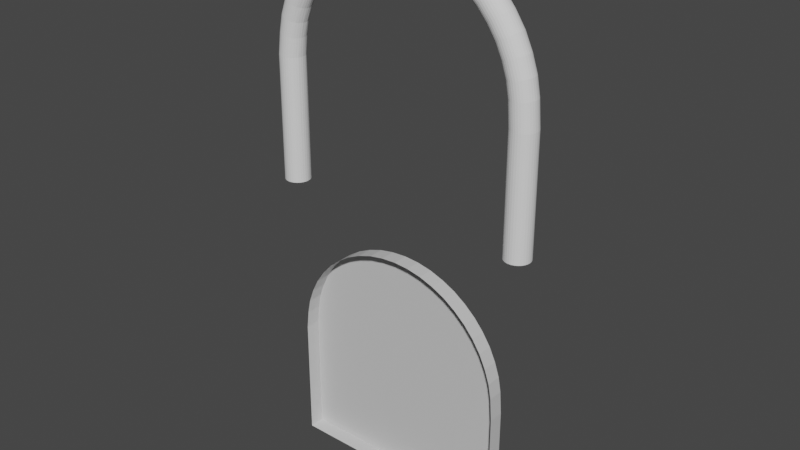 # Source: door.blend  (saved by Blender 2.90.8; exported with 4.5.12 LTS)
import bpy
from mathutils import Matrix  # noqa: F401  (used for matrix-valued properties, if any)

bpy.ops.wm.read_factory_settings(use_empty=True)
scene = bpy.context.scene
scene.name = 'Scene'

# ---- collections
col_collection = bpy.data.collections.new('Collection'); scene.collection.children.link(col_collection)

# ---- materials (node trees are filled in below, after node groups)
mat_material_001 = bpy.data.materials.new('Material.001')
mat_material_001.use_transparent_shadow = False

# ---- material node trees
mat_material_001.use_nodes = True; mat_material_001.node_tree.nodes.clear()
_N = mat_material_001.node_tree.nodes; _L = mat_material_001.node_tree.links
n0 = _N.new('ShaderNodeBsdfPrincipled'); n0.name = 'Principled BSDF'; n0.location = (10, 300)
n0.distribution = 'GGX'
n0.subsurface_method = 'BURLEY'
n0.inputs[0].default_value = (0.6383, 0.6383, 0.6383, 1.0)
n0.inputs[3].default_value = 1.45
n0.inputs[27].default_value = (0.0, 0.0, 0.0, 1.0)
n0.inputs[28].default_value = 1.0
n1 = _N.new('ShaderNodeOutputMaterial'); n1.name = 'Material Output'; n1.location = (300, 300)
_L.new(n0.outputs[0], n1.inputs[0])
n1.is_active_output = True

# ---- world
world_world = bpy.data.worlds.new('World'); scene.world = world_world
world_world.use_nodes = True; world_world.node_tree.nodes.clear()
_N = world_world.node_tree.nodes; _L = world_world.node_tree.links
n0 = _N.new('ShaderNodeOutputWorld'); n0.name = 'World Output'; n0.location = (300, 300)
n1 = _N.new('ShaderNodeBackground'); n1.name = 'Background'; n1.location = (10, 300)
n1.inputs[0].default_value = (0.05088, 0.05088, 0.05088, 1.0)
_L.new(n1.outputs[0], n0.inputs[0])
n0.is_active_output = True
world_world.color = (0.05088, 0.05088, 0.05088)
world_world.use_sun_shadow = False
world_world.sun_shadow_jitter_overblur = 0.0

# ---- meshes
me_circle = bpy.data.meshes.new('Circle')
me_circle.from_pydata([(-0.01202, 0.9964, 9.223), (-0.2062, 0.9772, 9.221), (-0.3928, 0.9205, 9.219), (-0.5649, 0.8285, 9.218), (-0.7157, 0.7045, 9.216), (-0.8394, 0.5536, 9.215), (-0.9314, 0.3813, 9.214), (-0.988, 0.1944, 9.214), (-1.007, -0.001268, 9.213), (-0.988, -0.1944, 9.214), (-0.9314, -0.3813, 9.214), (-0.8394, -0.5536, 9.215), (-0.7157, -0.7045, 9.216), (-0.5649, -0.8285, 9.218), (-0.3928, -0.9205, 9.219), (-0.2062, -0.9772, 9.221), (-0.01202, -0.9964, 9.223), (0.1821, -0.9772, 9.225), (0.3688, -0.9205, 9.227), (0.5408, -0.8285, 9.229), (0.6916, -0.7045, 9.23), (0.8154, -0.5536, 9.231), (0.9073, -0.3813, 9.232), (0.964, -0.1944, 9.233), (0.9831, 9.483e-07, 9.233), (0.964, 0.1944, 9.233), (0.9073, 0.3813, 9.232), (0.8154, 0.5536, 9.231), (0.6916, 0.7045, 9.23), (0.5408, 0.8285, 9.229), (0.3688, 0.9205, 9.227), (0.1821, 0.9772, 9.225), (-0.3929, 0.9911, 12.46), (-0.5782, 0.9721, 12.41), (-0.7564, 0.9157, 12.36), (-0.9206, 0.8241, 12.32), (-1.065, 0.7008, 12.28), (-1.183, 0.5506, 12.25), (-1.27, 0.3793, 12.22), (-1.324, 0.1934, 12.21), (-1.343, -0.001268, 12.2), (-1.324, -0.1934, 12.21), (-1.27, -0.3793, 12.22), (-1.183, -0.5506, 12.25), (-1.065, -0.7008, 12.28), (-0.9206, -0.8241, 12.32), (-0.7564, -0.9157, 12.36), (-0.5782, -0.9721, 12.41), (-0.3929, -0.9911, 12.46), (-0.2076, -0.9721, 12.51), (-0.02947, -0.9157, 12.55), (0.1347, -0.8241, 12.6), (0.2787, -0.7008, 12.64), (0.3968, -0.5506, 12.67), (0.4845, -0.3793, 12.69), (0.5386, -0.1934, 12.71), (0.5568, 5.741e-07, 12.71), (0.5386, 0.1934, 12.71), (0.4845, 0.3793, 12.69), (0.3968, 0.5506, 12.67), (0.2787, 0.7008, 12.64), (0.1347, 0.8241, 12.6), (-0.02947, 0.9157, 12.55), (-0.2076, 0.9721, 12.51), (-1.366, 0.9911, 14.88), (-1.532, 0.9721, 14.78), (-1.692, 0.9157, 14.69), (-1.839, 0.8241, 14.6), (-1.968, 0.7008, 14.53), (-2.074, 0.5506, 14.47), (-2.153, 0.3793, 14.42), (-2.201, 0.1934, 14.39), (-2.217, -0.001268, 14.39), (-2.201, -0.1934, 14.39), (-2.153, -0.3793, 14.42), (-2.074, -0.5506, 14.47), (-1.968, -0.7008, 14.53), (-1.839, -0.8241, 14.6), (-1.692, -0.9157, 14.69), (-1.532, -0.9721, 14.78), (-1.366, -0.9911, 14.88), (-1.2, -0.9721, 14.97), (-1.04, -0.9157, 15.07), (-0.8928, -0.8241, 15.15), (-0.7637, -0.7008, 15.22), (-0.6578, -0.5506, 15.29), (-0.5791, -0.3793, 15.33), (-0.5307, -0.1934, 15.36), (-0.5143, 2.176e-07, 15.37), (-0.5307, 0.1934, 15.36), (-0.5791, 0.3793, 15.33), (-0.6578, 0.5506, 15.29), (-0.7637, 0.7008, 15.22), (-0.8928, 0.8241, 15.15), (-1.04, 0.9157, 15.07), (-1.2, 0.9721, 14.97), (-2.93, 0.9911, 16.96), (-3.066, 0.9721, 16.82), (-3.196, 0.9157, 16.69), (-3.316, 0.8241, 16.57), (-3.422, 0.7008, 16.47), (-3.508, 0.5506, 16.38), (-3.572, 0.3793, 16.32), (-3.612, 0.1934, 16.28), (-3.625, -0.001268, 16.26), (-3.612, -0.1934, 16.28), (-3.572, -0.3793, 16.32), (-3.508, -0.5506, 16.38), (-3.422, -0.7008, 16.47), (-3.316, -0.8241, 16.57), (-3.196, -0.9157, 16.69), (-3.066, -0.9721, 16.82), (-2.93, -0.9911, 16.96), (-2.794, -0.9721, 17.09), (-2.664, -0.9157, 17.22), (-2.544, -0.8241, 17.34), (-2.438, -0.7008, 17.45), (-2.352, -0.5506, 17.54), (-2.288, -0.3793, 17.6), (-2.248, -0.1934, 17.64), (-2.235, -9.129e-08, 17.65), (-2.248, 0.1934, 17.64), (-2.288, 0.3793, 17.6), (-2.352, 0.5506, 17.54), (-2.438, 0.7008, 17.45), (-2.544, 0.8241, 17.34), (-2.664, 0.9157, 17.22), (-2.794, 0.9721, 17.09), (-4.974, 0.9911, 18.56), (-5.07, 0.9721, 18.39), (-5.163, 0.9157, 18.23), (-5.248, 0.8241, 18.09), (-5.322, 0.7008, 17.96), (-5.384, 0.5506, 17.85), (-5.429, 0.3793, 17.77), (-5.457, 0.1934, 17.73), (-5.466, -0.001269, 17.71), (-5.457, -0.1934, 17.73), (-5.429, -0.3793, 17.77), (-5.384, -0.5506, 17.85), (-5.322, -0.7008, 17.96), (-5.248, -0.8241, 18.09), (-5.163, -0.9157, 18.23), (-5.07, -0.9721, 18.39), (-4.974, -0.9911, 18.56), (-4.878, -0.9721, 18.73), (-4.786, -0.9157, 18.89), (-4.701, -0.8241, 19.03), (-4.626, -0.7008, 19.16), (-4.565, -0.5506, 19.27), (-4.52, -0.3793, 19.35), (-4.492, -0.1934, 19.4), (-4.482, -3.347e-07, 19.41), (-4.492, 0.1934, 19.4), (-4.52, 0.3793, 19.35), (-4.565, 0.5506, 19.27), (-4.626, 0.7008, 19.16), (-4.701, 0.8241, 19.03), (-4.786, 0.9157, 18.89), (-4.878, 0.9721, 18.73), (-7.369, 0.9911, 19.58), (-7.419, 0.9721, 19.4), (-7.467, 0.9157, 19.22), (-7.511, 0.8241, 19.05), (-7.55, 0.7008, 18.91), (-7.581, 0.5506, 18.79), (-7.605, 0.3793, 18.7), (-7.619, 0.1934, 18.65), (-7.624, -0.001269, 18.63), (-7.619, -0.1934, 18.65), (-7.605, -0.3793, 18.7), (-7.581, -0.5506, 18.79), (-7.55, -0.7008, 18.91), (-7.511, -0.8241, 19.05), (-7.467, -0.9157, 19.22), (-7.419, -0.9721, 19.4), (-7.369, -0.9911, 19.58), (-7.32, -0.9721, 19.77), (-7.272, -0.9157, 19.94), (-7.228, -0.8241, 20.11), (-7.189, -0.7008, 20.25), (-7.157, -0.5506, 20.37), (-7.134, -0.3793, 20.46), (-7.119, -0.1934, 20.51), (-7.114, -4.909e-07, 20.53), (-7.119, 0.1934, 20.51), (-7.134, 0.3793, 20.46), (-7.157, 0.5506, 20.37), (-7.189, 0.7008, 20.25), (-7.228, 0.8241, 20.11), (-7.272, 0.9157, 19.94), (-7.32, 0.9721, 19.77), (-9.952, 0.9911, 19.95), (-9.952, 0.9721, 19.76), (-9.952, 0.9157, 19.57), (-9.952, 0.8241, 19.4), (-9.952, 0.7008, 19.25), (-9.952, 0.5506, 19.13), (-9.952, 0.3793, 19.04), (-9.952, 0.1934, 18.98), (-9.952, -0.001269, 18.96), (-9.952, -0.1934, 18.98), (-9.952, -0.3793, 19.04), (-9.952, -0.5506, 19.13), (-9.952, -0.7008, 19.25), (-9.952, -0.8241, 19.4), (-9.952, -0.9157, 19.57), (-9.952, -0.9721, 19.76), (-9.952, -0.9911, 19.95), (-9.952, -0.9721, 20.14), (-9.952, -0.9157, 20.32), (-9.952, -0.8241, 20.49), (-9.952, -0.7008, 20.64), (-9.952, -0.5506, 20.77), (-9.952, -0.3793, 20.86), (-9.952, -0.1934, 20.91), (-9.952, -5.476e-07, 20.93), (-9.952, 0.1934, 20.91), (-9.952, 0.3793, 20.86), (-9.952, 0.5506, 20.77), (-9.952, 0.7008, 20.64), (-9.952, 0.8241, 20.49), (-9.952, 0.9157, 20.32), (-9.952, 0.9721, 20.14), (-12.54, 0.9911, 19.63), (-12.49, 0.9721, 19.45), (-12.44, 0.9157, 19.27), (-12.39, 0.8241, 19.11), (-12.36, 0.7008, 18.96), (-12.32, 0.5506, 18.84), (-12.3, 0.3793, 18.76), (-12.29, 0.1934, 18.7), (-12.28, -0.001269, 18.68), (-12.29, -0.1934, 18.7), (-12.3, -0.3793, 18.76), (-12.32, -0.5506, 18.84), (-12.36, -0.7008, 18.96), (-12.39, -0.8241, 19.11), (-12.44, -0.9157, 19.27), (-12.49, -0.9721, 19.45), (-12.54, -0.9911, 19.63), (-12.59, -0.9721, 19.82), (-12.63, -0.9157, 20.0), (-12.68, -0.8241, 20.16), (-12.72, -0.7008, 20.31), (-12.75, -0.5506, 20.42), (-12.77, -0.3793, 20.51), (-12.79, -0.1934, 20.57), (-12.79, -5.09e-07, 20.58), (-12.79, 0.1934, 20.57), (-12.77, 0.3793, 20.51), (-12.75, 0.5506, 20.42), (-12.72, 0.7008, 20.31), (-12.68, 0.8241, 20.16), (-12.63, 0.9157, 20.0), (-12.59, 0.9721, 19.82), (-14.95, 0.9911, 18.66), (-14.85, 0.9721, 18.5), (-14.76, 0.9157, 18.34), (-14.68, 0.8241, 18.19), (-14.6, 0.7008, 18.06), (-14.54, 0.5506, 17.95), (-14.5, 0.3793, 17.87), (-14.47, 0.1934, 17.83), (-14.46, -0.001269, 17.81), (-14.47, -0.1934, 17.83), (-14.5, -0.3793, 17.87), (-14.54, -0.5506, 17.95), (-14.6, -0.7008, 18.06), (-14.68, -0.8241, 18.19), (-14.76, -0.9157, 18.34), (-14.85, -0.9721, 18.5), (-14.95, -0.9911, 18.66), (-15.05, -0.9721, 18.83), (-15.14, -0.9157, 18.99), (-15.22, -0.8241, 19.13), (-15.3, -0.7008, 19.26), (-15.36, -0.5506, 19.37), (-15.4, -0.3793, 19.45), (-15.43, -0.1934, 19.5), (-15.44, -3.702e-07, 19.51), (-15.43, 0.1934, 19.5), (-15.4, 0.3793, 19.45), (-15.36, 0.5506, 19.37), (-15.3, 0.7008, 19.26), (-15.22, 0.8241, 19.13), (-15.14, 0.9157, 18.99), (-15.05, 0.9721, 18.83), (-17.03, 0.9911, 17.1), (-16.9, 0.9721, 16.96), (-16.77, 0.9157, 16.83), (-16.65, 0.8241, 16.71), (-16.54, 0.7008, 16.61), (-16.45, 0.5506, 16.52), (-16.39, 0.3793, 16.45), (-16.35, 0.1934, 16.42), (-16.34, -0.001269, 16.4), (-16.35, -0.1934, 16.42), (-16.39, -0.3793, 16.45), (-16.45, -0.5506, 16.52), (-16.54, -0.7008, 16.61), (-16.65, -0.8241, 16.71), (-16.77, -0.9157, 16.83), (-16.9, -0.9721, 16.96), (-17.03, -0.9911, 17.1), (-17.17, -0.9721, 17.23), (-17.3, -0.9157, 17.36), (-17.42, -0.8241, 17.48), (-17.52, -0.7008, 17.59), (-17.61, -0.5506, 17.68), (-17.67, -0.3793, 17.74), (-17.71, -0.1934, 17.78), (-17.73, -1.435e-07, 17.79), (-17.71, 0.1934, 17.78), (-17.67, 0.3793, 17.74), (-17.61, 0.5506, 17.68), (-17.52, 0.7008, 17.59), (-17.42, 0.8241, 17.48), (-17.3, 0.9157, 17.36), (-17.17, 0.9721, 17.23), (-18.64, 0.9911, 15.05), (-18.47, 0.9721, 14.95), (-18.31, 0.9157, 14.86), (-18.16, 0.8241, 14.77), (-18.03, 0.7008, 14.7), (-17.93, 0.5506, 14.64), (-17.85, 0.3793, 14.59), (-17.8, 0.1934, 14.57), (-17.78, -0.001268, 14.56), (-17.8, -0.1934, 14.57), (-17.85, -0.3793, 14.59), (-17.93, -0.5506, 14.64), (-18.03, -0.7008, 14.7), (-18.16, -0.8241, 14.77), (-18.31, -0.9157, 14.86), (-18.47, -0.9721, 14.95), (-18.64, -0.9911, 15.05), (-18.8, -0.9721, 15.14), (-18.96, -0.9157, 15.24), (-19.11, -0.8241, 15.32), (-19.24, -0.7008, 15.4), (-19.34, -0.5506, 15.46), (-19.42, -0.3793, 15.5), (-19.47, -0.1934, 15.53), (-19.49, 1.49e-07, 15.54), (-19.47, 0.1934, 15.53), (-19.42, 0.3793, 15.5), (-19.34, 0.5506, 15.46), (-19.24, 0.7008, 15.4), (-19.11, 0.8241, 15.32), (-18.96, 0.9157, 15.24), (-18.8, 0.9721, 15.14), (-19.66, 0.9911, 12.65), (-19.47, 0.9721, 12.6), (-19.29, 0.9157, 12.56), (-19.13, 0.8241, 12.51), (-18.98, 0.7008, 12.47), (-18.87, 0.5506, 12.44), (-18.78, 0.3793, 12.42), (-18.72, 0.1934, 12.4), (-18.71, -0.001268, 12.4), (-18.72, -0.1934, 12.4), (-18.78, -0.3793, 12.42), (-18.87, -0.5506, 12.44), (-18.98, -0.7008, 12.47), (-19.13, -0.8241, 12.51), (-19.29, -0.9157, 12.56), (-19.47, -0.9721, 12.6), (-19.66, -0.9911, 12.65), (-19.84, -0.9721, 12.7), (-20.02, -0.9157, 12.75), (-20.18, -0.8241, 12.79), (-20.33, -0.7008, 12.83), (-20.45, -0.5506, 12.86), (-20.53, -0.3793, 12.89), (-20.59, -0.1934, 12.9), (-20.61, 5.032e-07, 12.91), (-20.59, 0.1934, 12.9), (-20.53, 0.3793, 12.89), (-20.45, 0.5506, 12.86), (-20.33, 0.7008, 12.83), (-20.18, 0.8241, 12.79), (-20.02, 0.9157, 12.75), (-19.84, 0.9721, 12.7), (-20.1, 0.9985, 9.805), (-19.9, 0.9793, 9.804), (-19.71, 0.9225, 9.803), (-19.54, 0.8303, 9.803), (-19.39, 0.7061, 9.802), (-19.27, 0.5548, 9.802), (-19.17, 0.3821, 9.801), (-19.12, 0.1948, 9.801), (-19.1, -0.001268, 9.801), (-19.12, -0.1948, 9.801), (-19.17, -0.3821, 9.801), (-19.27, -0.5548, 9.802), (-19.39, -0.7061, 9.802), (-19.54, -0.8303, 9.803), (-19.71, -0.9225, 9.803), (-19.9, -0.9793, 9.804), (-20.1, -0.9985, 9.805), (-20.29, -0.9793, 9.806), (-20.48, -0.9225, 9.806), (-20.65, -0.8303, 9.807), (-20.8, -0.7061, 9.808), (-20.92, -0.5548, 9.808), (-21.02, -0.3821, 9.808), (-21.07, -0.1948, 9.809), (-21.09, 9.286e-07, 9.809), (-21.07, 0.1948, 9.809), (-21.02, 0.3821, 9.808), (-20.92, 0.5548, 9.808), (-20.8, 0.7061, 9.808), (-20.65, 0.8303, 9.807), (-20.48, 0.9225, 9.806), (-20.29, 0.9793, 9.806), (-20.1, 1.0, 0.007871), (-19.91, 0.9808, 0.007872), (-19.72, 0.9239, 0.007874), (-19.55, 0.8315, 0.007876), (-19.39, 0.7071, 0.007871), (-19.27, 0.5556, 0.007873), (-19.18, 0.3827, 0.007873), (-19.12, 0.1951, 0.007875), (-19.1, -0.001268, 0.007874), (-19.12, -0.1951, 0.007875), (-19.18, -0.3827, 0.007873), (-19.27, -0.5556, 0.007873), (-19.39, -0.7071, 0.007871), (-19.55, -0.8315, 0.007876), (-19.72, -0.9239, 0.007874), (-19.91, -0.9808, 0.007872), (-20.1, -1.0, 0.007871), (-20.3, -0.9808, 0.007869), (-20.48, -0.9239, 0.007872), (-20.66, -0.8315, 0.007873), (-20.81, -0.7071, 0.007874), (-20.93, -0.5556, 0.007871), (-21.02, -0.3827, 0.007872), (-21.08, -0.1951, 0.007871), (-21.1, 1.196e-06, 0.007873), (-21.08, 0.1951, 0.007871), (-21.02, 0.3827, 0.007872), (-20.93, 0.5556, 0.007871), (-20.81, 0.7071, 0.007873), (-20.66, 0.8315, 0.007873), (-20.48, 0.9239, 0.007874), (-20.3, 0.9808, 0.007869), (-0.1951, 0.9808, 0.03588), (1.449e-06, 1.0, 0.03588), (-0.3827, 0.9239, 0.03588), (-0.5556, 0.8315, 0.03588), (-0.7071, 0.7071, 0.03588), (-0.8315, 0.5556, 0.03588), (-0.9239, 0.3827, 0.03588), (-0.9808, 0.1951, 0.03588), (-1.0, -0.001268, 0.03588), (-0.9808, -0.1951, 0.03588), (-0.9239, -0.3827, 0.03588), (-0.8315, -0.5556, 0.03588), (-0.7071, -0.7071, 0.03588), (-0.5556, -0.8315, 0.03588), (-0.3827, -0.9239, 0.03588), (-0.1951, -0.9808, 0.03588), (1.775e-06, -1.0, 0.03588), (0.1951, -0.9808, 0.03588), (0.3827, -0.9239, 0.03588), (0.5556, -0.8315, 0.03588), (0.7071, -0.7071, 0.03588), (0.8315, -0.5556, 0.03588), (0.9239, -0.3827, 0.03588), (0.9808, -0.1951, 0.03588), (1.0, 9.656e-07, 0.03588), (0.9808, 0.1951, 0.03588), (0.9239, 0.3827, 0.03588), (0.8315, 0.5556, 0.03588), (0.7071, 0.7071, 0.03588), (0.5556, 0.8315, 0.03588), (0.3827, 0.9239, 0.03588), (0.1951, 0.9808, 0.03588), (-19.72, -0.9712, 11.35), (-19.54, -0.9148, 11.33), (-19.54, 0.9148, 11.33), (-19.72, 0.9712, 11.35), (-20.45, 0.8233, 11.45), (-20.6, 0.7002, 11.47), (-19.91, -0.9902, 11.37), (-19.37, 0.8233, 11.3), (-20.29, 0.9148, 11.42), (-20.1, -0.9712, 11.4), (-19.23, 0.7002, 11.28), (-20.1, 0.9712, 11.4), (-20.29, -0.9148, 11.42), (-19.11, 0.5501, 11.27), (-19.91, 0.9902, 11.37), (-20.45, -0.8233, 11.45), (-19.02, 0.3789, 11.26), (-20.6, -0.7002, 11.47), (-18.96, 0.1932, 11.25), (-20.72, -0.5501, 11.48), (-18.94, -0.001268, 11.25), (-20.81, -0.3789, 11.49), (-18.96, -0.1932, 11.25), (-20.87, -0.1932, 11.5), (-19.02, -0.3789, 11.26), (-20.89, 6.916e-07, 11.5), (-19.11, -0.5501, 11.27), (-20.87, 0.1932, 11.5), (-19.23, -0.7002, 11.28), (-20.81, 0.3789, 11.49), (-19.37, -0.8233, 11.3), (-20.72, 0.5501, 11.48), (-18.58, -0.7008, 13.62), (-18.46, -0.5506, 13.57), (-20.06, 0.3793, 14.23), (-20.11, 0.1934, 14.25), (-18.71, -0.8241, 13.67), (-19.97, 0.5506, 14.19), (-18.87, -0.9157, 13.74), (-19.04, 0.9721, 13.81), (-19.22, 0.9911, 13.88), (-19.86, 0.7008, 14.15), (-19.04, -0.9721, 13.81), (-18.87, 0.9157, 13.74), (-19.72, 0.8241, 14.09), (-19.22, -0.9911, 13.88), (-18.71, 0.8241, 13.67), (-19.57, 0.9157, 14.03), (-19.4, -0.9721, 13.95), (-18.58, 0.7008, 13.62), (-19.4, 0.9721, 13.95), (-19.57, -0.9157, 14.03), (-18.46, 0.5506, 13.57), (-19.72, -0.8241, 14.09), (-18.38, 0.3793, 13.53), (-19.86, -0.7008, 14.15), (-18.33, 0.1934, 13.51), (-19.97, -0.5506, 14.19), (-18.31, -0.001268, 13.51), (-20.06, -0.3793, 14.23), (-18.33, -0.1934, 13.51), (-20.11, -0.1934, 14.25), (-18.38, -0.3793, 13.53), (-20.13, 3.209e-07, 14.26), (-17.13, -0.1934, 15.53), (-17.12, -0.001268, 15.52), (-18.66, -0.1934, 16.71), (-18.62, -0.3793, 16.67), (-17.18, -0.3793, 15.57), (-18.68, -3.69e-09, 16.72), (-17.25, -0.5506, 15.62), (-18.66, 0.1934, 16.71), (-17.34, -0.7008, 15.7), (-18.62, 0.3793, 16.67), (-17.46, -0.8241, 15.79), (-18.54, 0.5506, 16.62), (-17.6, -0.9157, 15.89), (-17.74, 0.9721, 16.0), (-17.9, 0.9911, 16.12), (-18.45, 0.7008, 16.54), (-17.74, -0.9721, 16.0), (-17.6, 0.9157, 15.89), (-18.33, 0.8241, 16.45), (-17.9, -0.9911, 16.12), (-17.46, 0.8241, 15.79), (-18.19, 0.9157, 16.35), (-18.05, -0.9721, 16.24), (-17.34, 0.7008, 15.7), (-18.05, 0.9721, 16.24), (-18.19, -0.9157, 16.35), (-17.25, 0.5506, 15.62), (-18.33, -0.8241, 16.45), (-17.18, 0.3793, 15.57), (-18.45, -0.7008, 16.54), (-17.13, 0.1934, 15.53), (-18.54, -0.5506, 16.62), (-15.49, 0.3793, 17.22), (-15.54, 0.5506, 17.29), (-16.46, -0.7008, 18.49), (-16.37, -0.8241, 18.38), (-15.45, 0.1934, 17.18), (-16.54, -0.5506, 18.59), (-15.44, -0.001269, 17.16), (-16.59, -0.3793, 18.66), (-15.45, -0.1934, 17.18), (-16.62, -0.1934, 18.71), (-15.49, -0.3793, 17.22), (-16.64, -2.651e-07, 18.72), (-15.54, -0.5506, 17.29), (-16.62, 0.1934, 18.71), (-15.62, -0.7008, 17.39), (-16.59, 0.3793, 18.66), (-15.71, -0.8241, 17.51), (-16.54, 0.5506, 18.59), (-15.81, -0.9157, 17.64), (-15.92, 0.9721, 17.79), (-16.04, 0.9911, 17.94), (-16.46, 0.7008, 18.49), (-15.92, -0.9721, 17.79), (-15.81, 0.9157, 17.64), (-16.37, 0.8241, 18.38), (-16.04, -0.9911, 17.94), (-15.71, 0.8241, 17.51), (-16.27, 0.9157, 18.24), (-16.15, -0.9721, 18.09), (-15.62, 0.7008, 17.39), (-16.15, 0.9721, 18.09), (-16.27, -0.9157, 18.24), (-13.56, 0.8241, 18.72), (-13.63, 0.9157, 18.87), (-13.92, 0.9157, 19.57), (-13.98, 0.8241, 19.72), (-13.85, -0.9721, 19.4), (-13.77, -0.9911, 19.22), (-13.51, 0.7008, 18.58), (-13.85, 0.9721, 19.4), (-13.92, -0.9157, 19.57), (-13.46, 0.5506, 18.47), (-13.77, 0.9911, 19.22), (-13.98, -0.8241, 19.72), (-13.43, 0.3793, 18.38), (-14.04, -0.7008, 19.86), (-13.4, 0.1934, 18.33), (-14.09, -0.5506, 19.98), (-13.4, -0.001269, 18.31), (-14.12, -0.3793, 20.06), (-13.4, -0.1934, 18.33), (-14.14, -0.1934, 20.11), (-13.43, -0.3793, 18.38), (-14.15, -4.515e-07, 20.13), (-13.46, -0.5506, 18.47), (-14.14, 0.1934, 20.11), (-13.51, -0.7008, 18.58), (-14.12, 0.3793, 20.06), (-13.56, -0.8241, 18.72), (-14.09, 0.5506, 19.98), (-13.63, -0.9157, 18.87), (-13.7, 0.9721, 19.04), (-14.04, 0.7008, 19.86), (-13.7, -0.9721, 19.04), (-11.36, 0.5506, 20.68), (-11.37, 0.3793, 20.77), (-11.2, -0.9157, 19.5), (-11.18, -0.8241, 19.33), (-11.23, 0.9721, 19.68), (-11.25, 0.9911, 19.87), (-11.34, 0.7008, 20.56), (-11.23, -0.9721, 19.68), (-11.2, 0.9157, 19.5), (-11.32, 0.8241, 20.41), (-11.25, -0.9911, 19.87), (-11.18, 0.8241, 19.33), (-11.3, 0.9157, 20.24), (-11.28, -0.9721, 20.06), (-11.16, 0.7008, 19.18), (-11.28, 0.9721, 20.06), (-11.3, -0.9157, 20.24), (-11.15, 0.5506, 19.06), (-11.32, -0.8241, 20.41), (-11.13, 0.3793, 18.97), (-11.34, -0.7008, 20.56), (-11.13, 0.1934, 18.91), (-11.36, -0.5506, 20.68), (-11.13, -0.001269, 18.89), (-11.37, -0.3793, 20.77), (-11.13, -0.1934, 18.91), (-11.38, -0.1934, 20.82), (-11.13, -0.3793, 18.97), (-11.38, -5.414e-07, 20.84), (-11.15, -0.5506, 19.06), (-11.38, 0.1934, 20.82), (-11.16, -0.7008, 19.18), (-8.524, -5.308e-07, 20.82), (-8.526, -0.1934, 20.8), (-8.759, -0.5506, 19.03), (-8.771, -0.3793, 18.94), (-8.526, 0.1934, 20.8), (-8.743, -0.7008, 19.15), (-8.534, 0.3793, 20.74), (-8.723, -0.8241, 19.3), (-8.545, 0.5506, 20.65), (-8.701, -0.9157, 19.47), (-8.677, 0.9721, 19.65), (-8.652, 0.9911, 19.84), (-8.561, 0.7008, 20.53), (-8.677, -0.9721, 19.65), (-8.701, 0.9157, 19.47), (-8.581, 0.8241, 20.38), (-8.652, -0.9911, 19.84), (-8.723, 0.8241, 19.3), (-8.603, 0.9157, 20.22), (-8.627, -0.9721, 20.03), (-8.743, 0.7008, 19.15), (-8.627, 0.9721, 20.03), (-8.603, -0.9157, 20.22), (-8.759, 0.5506, 19.03), (-8.581, -0.8241, 20.38), (-8.771, 0.3793, 18.94), (-8.561, -0.7008, 20.53), (-8.778, 0.1934, 18.89), (-8.545, -0.5506, 20.65), (-8.78, -0.001269, 18.87), (-8.534, -0.3793, 20.74), (-8.778, -0.1934, 18.89), (-5.821, -0.5506, 19.89), (-5.868, -0.7008, 19.78), (-6.512, -0.001269, 18.23), (-6.504, 0.1934, 18.25), (-5.786, -0.3793, 19.98), (-6.504, -0.1934, 18.25), (-5.765, -0.1934, 20.03), (-6.483, -0.3793, 18.3), (-5.757, -4.23e-07, 20.05), (-6.448, -0.5506, 18.39), (-5.765, 0.1934, 20.03), (-6.401, -0.7008, 18.5), (-5.786, 0.3793, 19.98), (-6.344, -0.8241, 18.64), (-5.821, 0.5506, 19.89), (-6.279, -0.9157, 18.79), (-6.208, 0.9721, 18.96), (-6.134, 0.9911, 19.14), (-5.868, 0.7008, 19.78), (-6.208, -0.9721, 18.96), (-6.279, 0.9157, 18.79), (-5.925, 0.8241, 19.64), (-6.134, -0.9911, 19.14), (-6.344, 0.8241, 18.64), (-5.99, 0.9157, 19.49), (-6.061, -0.9721, 19.32), (-6.401, 0.7008, 18.5), (-6.061, 0.9721, 19.32), (-5.99, -0.9157, 19.49), (-6.448, 0.5506, 18.39), (-5.925, -0.8241, 19.64), (-6.483, 0.3793, 18.3), (-3.79, 0.9721, 17.97), (-3.677, 0.9157, 18.12), (-3.677, -0.9157, 18.12), (-3.79, -0.9721, 17.97), (-4.404, 0.5506, 17.17), (-4.329, 0.7008, 17.27), (-3.906, 0.9911, 17.82), (-3.574, -0.8241, 18.26), (-4.459, 0.3793, 17.1), (-3.483, -0.7008, 18.37), (-4.493, 0.1934, 17.06), (-3.409, -0.5506, 18.47), (-4.504, -0.001269, 17.04), (-3.354, -0.3793, 18.54), (-4.493, -0.1934, 17.06), (-3.32, -0.1934, 18.59), (-4.459, -0.3793, 17.1), (-3.308, -2.224e-07, 18.6), (-4.404, -0.5506, 17.17), (-3.32, 0.1934, 18.59), (-4.329, -0.7008, 17.27), (-3.354, 0.3793, 18.54), (-4.239, -0.8241, 17.39), (-3.409, 0.5506, 18.47), (-4.135, -0.9157, 17.52), (-4.023, 0.9721, 17.67), (-3.483, 0.7008, 18.37), (-4.023, -0.9721, 17.67), (-4.135, 0.9157, 17.52), (-3.574, 0.8241, 18.26), (-3.906, -0.9911, 17.82), (-4.239, 0.8241, 17.39), (-1.534, 0.7008, 16.39), (-1.437, 0.5506, 16.46), (-2.237, -0.9721, 15.85), (-2.383, -0.9157, 15.74), (-2.383, 0.9157, 15.74), (-2.237, 0.9721, 15.85), (-1.652, 0.8241, 16.3), (-2.085, -0.9911, 15.96), (-2.518, 0.8241, 15.63), (-1.787, 0.9157, 16.19), (-1.933, -0.9721, 16.08), (-2.636, 0.7008, 15.54), (-1.933, 0.9721, 16.08), (-1.787, -0.9157, 16.19), (-2.733, 0.5506, 15.47), (-2.085, 0.9911, 15.96), (-1.652, -0.8241, 16.3), (-2.805, 0.3793, 15.41), (-1.534, -0.7008, 16.39), (-2.85, 0.1934, 15.38), (-1.437, -0.5506, 16.46), (-2.865, -0.001268, 15.37), (-1.365, -0.3793, 16.52), (-2.85, -0.1934, 15.38), (-1.321, -0.1934, 16.55), (-2.805, -0.3793, 15.41), (-1.306, 5.663e-08, 16.56), (-2.733, -0.5506, 15.47), (-1.321, 0.1934, 16.55), (-2.636, -0.7008, 15.54), (-1.365, 0.3793, 16.52), (-2.518, -0.8241, 15.63), (0.08362, 0.1934, 14.07), (0.1011, 3.919e-07, 14.08), (-1.449, -0.7008, 13.43), (-1.562, -0.5506, 13.39), (0.03196, 0.3793, 14.05), (-1.311, -0.8241, 13.49), (-0.05193, 0.5506, 14.01), (-1.154, -0.9157, 13.56), (-0.9839, 0.9721, 13.63), (-0.8068, 0.9911, 13.7), (-0.1648, 0.7008, 13.96), (-0.9839, -0.9721, 13.63), (-1.154, 0.9157, 13.56), (-0.3024, 0.8241, 13.91), (-0.8068, -0.9911, 13.7), (-1.311, 0.8241, 13.49), (-0.4594, 0.9157, 13.84), (-0.6297, -0.9721, 13.77), (-1.449, 0.7008, 13.43), (-0.6297, 0.9721, 13.77), (-0.4593, -0.9157, 13.84), (-1.562, 0.5506, 13.39), (-0.3024, -0.8241, 13.91), (-1.645, 0.3793, 13.35), (-0.1648, -0.7008, 13.96), (-1.697, 0.1934, 13.33), (-0.05193, -0.5506, 14.01), (-1.715, -0.001268, 13.32), (0.03196, -0.3793, 14.05), (-1.697, -0.1934, 13.33), (0.08362, -0.1934, 14.07), (-1.645, -0.3793, 13.35), (0.7342, -0.3784, 11.29), (0.6445, -0.5493, 11.28), (-1.116, -0.1929, 11.05), (-1.135, -0.001268, 11.04), (0.7986, -0.1934, 11.29), (-1.061, -0.3784, 11.05), (0.8173, 7.646e-07, 11.3), (-0.9711, -0.5493, 11.07), (0.7986, 0.1934, 11.29), (-0.8502, -0.6992, 11.08), (0.7431, 0.3793, 11.29), (-0.703, -0.8222, 11.1), (0.6531, 0.5506, 11.27), (-0.5351, -0.9135, 11.12), (-0.3528, 0.9698, 11.15), (-0.1571, 0.9911, 11.17), (0.5319, 0.7008, 11.26), (-0.3528, -0.9698, 11.15), (-0.5351, 0.9135, 11.12), (0.3842, 0.8241, 11.24), (-0.1633, -0.9888, 11.17), (-0.703, 0.8222, 11.1), (0.2158, 0.9157, 11.22), (0.02623, -0.9698, 11.2), (-0.8502, 0.6992, 11.08), (0.03301, 0.9721, 11.19), (0.2085, -0.9135, 11.22), (-0.9711, 0.5493, 11.07), (0.3764, -0.8222, 11.24), (-1.061, 0.3784, 11.05), (0.5236, -0.6992, 11.26), (-1.116, 0.1929, 11.05), (-19.1, -0.001268, 0.007874), (-1.0, -0.001268, 0.03588)], [(424, 864), (456, 865)], [(833, 832, 54, 53), (801, 800, 89, 88), (835, 834, 41, 40), (832, 836, 55, 54), (834, 837, 42, 41), (836, 838, 56, 55), (837, 839, 43, 42), (838, 840, 57, 56), (839, 841, 44, 43), (840, 842, 58, 57), (841, 843, 45, 44), (842, 844, 59, 58), (843, 845, 46, 45), (847, 846, 33, 32), (844, 848, 60, 59), (845, 849, 47, 46), (846, 850, 34, 33), (848, 851, 61, 60), (849, 852, 48, 47), (850, 853, 35, 34), (851, 854, 62, 61), (852, 855, 49, 48), (853, 856, 36, 35), (854, 857, 63, 62), (855, 858, 50, 49), (856, 859, 37, 36), (857, 847, 32, 63), (858, 860, 51, 50), (859, 861, 38, 37), (860, 862, 52, 51), (861, 863, 39, 38), (862, 833, 53, 52), (863, 835, 40, 39), (769, 768, 124, 123), (803, 802, 76, 75), (800, 804, 90, 89), (802, 805, 77, 76), (804, 806, 91, 90), (805, 807, 78, 77), (809, 808, 65, 64), (806, 810, 92, 91), (807, 811, 79, 78), (808, 812, 66, 65), (810, 813, 93, 92), (811, 814, 80, 79), (812, 815, 67, 66), (813, 816, 94, 93), (814, 817, 81, 80), (815, 818, 68, 67), (816, 819, 95, 94), (817, 820, 82, 81), (818, 821, 69, 68), (819, 809, 64, 95), (820, 822, 83, 82), (821, 823, 70, 69), (822, 824, 84, 83), (823, 825, 71, 70), (824, 826, 85, 84), (825, 827, 72, 71), (826, 828, 86, 85), (827, 829, 73, 72), (828, 830, 87, 86), (829, 831, 74, 73), (830, 801, 88, 87), (831, 803, 75, 74), (737, 736, 159, 158), (771, 770, 111, 110), (773, 772, 98, 97), (768, 774, 125, 124), (770, 775, 112, 111), (772, 776, 99, 98), (774, 777, 126, 125), (775, 778, 113, 112), (776, 779, 100, 99), (777, 780, 127, 126), (778, 781, 114, 113), (779, 782, 101, 100), (780, 783, 96, 127), (781, 784, 115, 114), (782, 785, 102, 101), (784, 786, 116, 115), (785, 787, 103, 102), (786, 788, 117, 116), (787, 789, 104, 103), (788, 790, 118, 117), (789, 791, 105, 104), (790, 792, 119, 118), (791, 793, 106, 105), (792, 794, 120, 119), (793, 795, 107, 106), (794, 796, 121, 120), (795, 797, 108, 107), (796, 798, 122, 121), (797, 799, 109, 108), (798, 769, 123, 122), (799, 771, 110, 109), (783, 773, 97, 96), (705, 704, 181, 180), (739, 738, 146, 145), (741, 740, 133, 132), (736, 742, 128, 159), (738, 743, 147, 146), (740, 744, 134, 133), (743, 745, 148, 147), (744, 746, 135, 134), (745, 747, 149, 148), (746, 748, 136, 135), (747, 749, 150, 149), (748, 750, 137, 136), (749, 751, 151, 150), (750, 752, 138, 137), (751, 753, 152, 151), (752, 754, 139, 138), (753, 755, 153, 152), (754, 756, 140, 139), (755, 757, 154, 153), (756, 758, 141, 140), (757, 759, 155, 154), (758, 760, 142, 141), (742, 761, 129, 128), (759, 762, 156, 155), (760, 763, 143, 142), (761, 764, 130, 129), (762, 765, 157, 156), (763, 766, 144, 143), (764, 767, 131, 130), (765, 737, 158, 157), (766, 739, 145, 144), (767, 741, 132, 131), (673, 672, 216, 215), (707, 706, 168, 167), (704, 708, 182, 181), (706, 709, 169, 168), (708, 710, 183, 182), (709, 711, 170, 169), (710, 712, 184, 183), (711, 713, 171, 170), (712, 714, 185, 184), (713, 715, 172, 171), (714, 716, 186, 185), (715, 717, 173, 172), (716, 718, 187, 186), (717, 719, 174, 173), (721, 720, 161, 160), (718, 722, 188, 187), (719, 723, 175, 174), (720, 724, 162, 161), (722, 725, 189, 188), (723, 726, 176, 175), (724, 727, 163, 162), (725, 728, 190, 189), (726, 729, 177, 176), (727, 730, 164, 163), (728, 731, 191, 190), (729, 732, 178, 177), (730, 733, 165, 164), (731, 721, 160, 191), (732, 734, 179, 178), (733, 735, 166, 165), (734, 705, 180, 179), (735, 707, 167, 166), (641, 640, 251, 250), (675, 674, 203, 202), (672, 676, 217, 216), (674, 677, 204, 203), (676, 678, 218, 217), (677, 679, 205, 204), (678, 680, 219, 218), (679, 681, 206, 205), (683, 682, 193, 192), (680, 684, 220, 219), (681, 685, 207, 206), (682, 686, 194, 193), (684, 687, 221, 220), (685, 688, 208, 207), (686, 689, 195, 194), (687, 690, 222, 221), (688, 691, 209, 208), (689, 692, 196, 195), (690, 693, 223, 222), (691, 694, 210, 209), (692, 695, 197, 196), (693, 683, 192, 223), (694, 696, 211, 210), (695, 697, 198, 197), (696, 698, 212, 211), (697, 699, 199, 198), (698, 700, 213, 212), (699, 701, 200, 199), (700, 702, 214, 213), (701, 703, 201, 200), (702, 673, 215, 214), (703, 675, 202, 201), (609, 608, 259, 258), (643, 642, 238, 237), (645, 644, 225, 224), (640, 646, 252, 251), (642, 647, 239, 238), (644, 648, 226, 225), (646, 649, 253, 252), (647, 650, 240, 239), (648, 651, 227, 226), (649, 652, 254, 253), (650, 653, 241, 240), (651, 654, 228, 227), (652, 655, 255, 254), (653, 656, 242, 241), (654, 657, 229, 228), (655, 645, 224, 255), (656, 658, 243, 242), (657, 659, 230, 229), (658, 660, 244, 243), (659, 661, 231, 230), (660, 662, 245, 244), (661, 663, 232, 231), (662, 664, 246, 245), (663, 665, 233, 232), (664, 666, 247, 246), (665, 667, 234, 233), (666, 668, 248, 247), (667, 669, 235, 234), (668, 670, 249, 248), (669, 671, 236, 235), (670, 641, 250, 249), (671, 643, 237, 236), (577, 576, 294, 293), (611, 610, 286, 285), (613, 612, 273, 272), (608, 614, 260, 259), (610, 615, 287, 286), (612, 616, 274, 273), (614, 617, 261, 260), (615, 618, 256, 287), (616, 619, 275, 274), (617, 620, 262, 261), (619, 621, 276, 275), (620, 622, 263, 262), (621, 623, 277, 276), (622, 624, 264, 263), (623, 625, 278, 277), (624, 626, 265, 264), (625, 627, 279, 278), (626, 628, 266, 265), (627, 629, 280, 279), (628, 630, 267, 266), (629, 631, 281, 280), (630, 632, 268, 267), (631, 633, 282, 281), (632, 634, 269, 268), (633, 635, 283, 282), (634, 636, 270, 269), (618, 637, 257, 256), (635, 638, 284, 283), (636, 639, 271, 270), (637, 609, 258, 257), (638, 611, 285, 284), (639, 613, 272, 271), (545, 544, 329, 328), (579, 578, 308, 307), (576, 580, 295, 294), (578, 581, 309, 308), (580, 582, 296, 295), (581, 583, 310, 309), (582, 584, 297, 296), (583, 585, 311, 310), (584, 586, 298, 297), (585, 587, 312, 311), (586, 588, 299, 298), (587, 589, 313, 312), (588, 590, 300, 299), (589, 591, 314, 313), (590, 592, 301, 300), (591, 593, 315, 314), (592, 594, 302, 301), (596, 595, 289, 288), (593, 597, 316, 315), (594, 598, 303, 302), (595, 599, 290, 289), (597, 600, 317, 316), (598, 601, 304, 303), (599, 602, 291, 290), (600, 603, 318, 317), (601, 604, 305, 304), (602, 605, 292, 291), (603, 606, 319, 318), (604, 607, 306, 305), (605, 577, 293, 292), (606, 596, 288, 319), (607, 579, 307, 306), (513, 512, 364, 363), (547, 546, 343, 342), (544, 548, 330, 329), (546, 549, 344, 343), (548, 550, 331, 330), (549, 551, 345, 344), (550, 552, 332, 331), (551, 553, 346, 345), (552, 554, 333, 332), (553, 555, 347, 346), (554, 556, 334, 333), (558, 557, 321, 320), (555, 559, 348, 347), (556, 560, 335, 334), (557, 561, 322, 321), (559, 562, 349, 348), (560, 563, 336, 335), (561, 564, 323, 322), (562, 565, 350, 349), (563, 566, 337, 336), (564, 567, 324, 323), (565, 568, 351, 350), (566, 569, 338, 337), (567, 570, 325, 324), (568, 558, 320, 351), (569, 571, 339, 338), (570, 572, 326, 325), (571, 573, 340, 339), (572, 574, 327, 326), (573, 575, 341, 340), (574, 545, 328, 327), (575, 547, 342, 341), (481, 480, 399, 398), (515, 514, 378, 377), (512, 516, 365, 364), (514, 517, 379, 378), (516, 518, 366, 365), (520, 519, 353, 352), (517, 521, 380, 379), (518, 522, 367, 366), (519, 523, 354, 353), (521, 524, 381, 380), (522, 525, 368, 367), (523, 526, 355, 354), (524, 527, 382, 381), (525, 528, 369, 368), (526, 529, 356, 355), (527, 530, 383, 382), (528, 531, 370, 369), (529, 532, 357, 356), (530, 520, 352, 383), (531, 533, 371, 370), (532, 534, 358, 357), (533, 535, 372, 371), (534, 536, 359, 358), (535, 537, 373, 372), (536, 538, 360, 359), (537, 539, 374, 373), (538, 540, 361, 360), (539, 541, 375, 374), (540, 542, 362, 361), (541, 543, 376, 375), (542, 513, 363, 362), (543, 515, 377, 376), (401, 402, 434, 433), (483, 482, 386, 385), (485, 484, 413, 412), (480, 486, 400, 399), (482, 487, 387, 386), (484, 488, 414, 413), (486, 489, 401, 400), (487, 490, 388, 387), (488, 491, 415, 414), (489, 492, 402, 401), (490, 493, 389, 388), (491, 494, 384, 415), (492, 495, 403, 402), (493, 496, 390, 389), (495, 497, 404, 403), (496, 498, 391, 390), (497, 499, 405, 404), (498, 500, 392, 391), (499, 501, 406, 405), (500, 502, 393, 392), (501, 503, 407, 406), (502, 504, 394, 393), (503, 505, 408, 407), (504, 506, 395, 394), (505, 507, 409, 408), (506, 508, 396, 395), (507, 509, 410, 409), (508, 510, 397, 396), (509, 511, 411, 410), (510, 481, 398, 397), (494, 483, 385, 384), (511, 485, 412, 411), (417, 418, 419, 420, 421, 422, 423, 424, 425, 426, 427, 428, 429, 430, 431, 432, 433, 434, 435, 436, 437, 438, 439, 440, 441, 442, 443, 444, 445, 446, 447, 416), (388, 389, 421, 420), (415, 384, 416, 447), (402, 403, 435, 434), (389, 390, 422, 421), (403, 404, 436, 435), (390, 391, 423, 422), (404, 405, 437, 436), (391, 392, 424, 423), (405, 406, 438, 437), (392, 393, 425, 424), (406, 407, 439, 438), (393, 394, 426, 425), (407, 408, 440, 439), (394, 395, 427, 426), (408, 409, 441, 440), (395, 396, 428, 427), (409, 410, 442, 441), (396, 397, 429, 428), (410, 411, 443, 442), (397, 398, 430, 429), (384, 385, 417, 416), (411, 412, 444, 443), (398, 399, 431, 430), (385, 386, 418, 417), (412, 413, 445, 444), (399, 400, 432, 431), (386, 387, 419, 418), (413, 414, 446, 445), (400, 401, 433, 432), (387, 388, 420, 419), (414, 415, 447, 446), (2, 1, 448, 450), (448, 449, 479, 478, 477, 476, 475, 474, 473, 472, 471, 470, 469, 468, 467, 466, 465, 464, 463, 462, 461, 460, 459, 458, 457, 456, 455, 454, 453, 452, 451, 450), (29, 28, 476, 477), (16, 15, 463, 464), (3, 2, 450, 451), (30, 29, 477, 478), (17, 16, 464, 465), (4, 3, 451, 452), (31, 30, 478, 479), (18, 17, 465, 466), (5, 4, 452, 453), (0, 31, 479, 449), (19, 18, 466, 467), (6, 5, 453, 454), (20, 19, 467, 468), (7, 6, 454, 455), (21, 20, 468, 469), (8, 7, 455, 456), (22, 21, 469, 470), (9, 8, 456, 457), (23, 22, 470, 471), (10, 9, 457, 458), (24, 23, 471, 472), (11, 10, 458, 459), (25, 24, 472, 473), (12, 11, 459, 460), (26, 25, 473, 474), (13, 12, 460, 461), (27, 26, 474, 475), (14, 13, 461, 462), (1, 0, 449, 448), (28, 27, 475, 476), (15, 14, 462, 463), (379, 380, 485, 511), (352, 353, 483, 494), (365, 366, 481, 510), (378, 379, 511, 509), (364, 365, 510, 508), (377, 378, 509, 507), (363, 364, 508, 506), (376, 377, 507, 505), (362, 363, 506, 504), (375, 376, 505, 503), (361, 362, 504, 502), (374, 375, 503, 501), (360, 361, 502, 500), (373, 374, 501, 499), (359, 360, 500, 498), (372, 373, 499, 497), (358, 359, 498, 496), (371, 372, 497, 495), (357, 358, 496, 493), (370, 371, 495, 492), (383, 352, 494, 491), (356, 357, 493, 490), (369, 370, 492, 489), (382, 383, 491, 488), (355, 356, 490, 487), (368, 369, 489, 486), (381, 382, 488, 484), (354, 355, 487, 482), (367, 368, 486, 480), (380, 381, 484, 485), (353, 354, 482, 483), (366, 367, 480, 481), (344, 345, 515, 543), (330, 331, 513, 542), (343, 344, 543, 541), (329, 330, 542, 540), (342, 343, 541, 539), (328, 329, 540, 538), (341, 342, 539, 537), (327, 328, 538, 536), (340, 341, 537, 535), (326, 327, 536, 534), (339, 340, 535, 533), (325, 326, 534, 532), (338, 339, 533, 531), (351, 320, 520, 530), (324, 325, 532, 529), (337, 338, 531, 528), (350, 351, 530, 527), (323, 324, 529, 526), (336, 337, 528, 525), (349, 350, 527, 524), (322, 323, 526, 523), (335, 336, 525, 522), (348, 349, 524, 521), (321, 322, 523, 519), (334, 335, 522, 518), (347, 348, 521, 517), (320, 321, 519, 520), (333, 334, 518, 516), (346, 347, 517, 514), (332, 333, 516, 512), (345, 346, 514, 515), (331, 332, 512, 513), (309, 310, 547, 575), (295, 296, 545, 574), (308, 309, 575, 573), (294, 295, 574, 572), (307, 308, 573, 571), (293, 294, 572, 570), (306, 307, 571, 569), (319, 288, 558, 568), (292, 293, 570, 567), (305, 306, 569, 566), (318, 319, 568, 565), (291, 292, 567, 564), (304, 305, 566, 563), (317, 318, 565, 562), (290, 291, 564, 561), (303, 304, 563, 560), (316, 317, 562, 559), (289, 290, 561, 557), (302, 303, 560, 556), (315, 316, 559, 555), (288, 289, 557, 558), (301, 302, 556, 554), (314, 315, 555, 553), (300, 301, 554, 552), (313, 314, 553, 551), (299, 300, 552, 550), (312, 313, 551, 549), (298, 299, 550, 548), (311, 312, 549, 546), (297, 298, 548, 544), (310, 311, 546, 547), (296, 297, 544, 545), (274, 275, 579, 607), (287, 256, 596, 606), (260, 261, 577, 605), (273, 274, 607, 604), (286, 287, 606, 603), (259, 260, 605, 602), (272, 273, 604, 601), (285, 286, 603, 600), (258, 259, 602, 599), (271, 272, 601, 598), (284, 285, 600, 597), (257, 258, 599, 595), (270, 271, 598, 594), (283, 284, 597, 593), (256, 257, 595, 596), (269, 270, 594, 592), (282, 283, 593, 591), (268, 269, 592, 590), (281, 282, 591, 589), (267, 268, 590, 588), (280, 281, 589, 587), (266, 267, 588, 586), (279, 280, 587, 585), (265, 266, 586, 584), (278, 279, 585, 583), (264, 265, 584, 582), (277, 278, 583, 581), (263, 264, 582, 580), (276, 277, 581, 578), (262, 263, 580, 576), (275, 276, 578, 579), (261, 262, 576, 577), (239, 240, 613, 639), (252, 253, 611, 638), (225, 226, 609, 637), (238, 239, 639, 636), (251, 252, 638, 635), (224, 225, 637, 618), (237, 238, 636, 634), (250, 251, 635, 633), (236, 237, 634, 632), (249, 250, 633, 631), (235, 236, 632, 630), (248, 249, 631, 629), (234, 235, 630, 628), (247, 248, 629, 627), (233, 234, 628, 626), (246, 247, 627, 625), (232, 233, 626, 624), (245, 246, 625, 623), (231, 232, 624, 622), (244, 245, 623, 621), (230, 231, 622, 620), (243, 244, 621, 619), (229, 230, 620, 617), (242, 243, 619, 616), (255, 224, 618, 615), (228, 229, 617, 614), (241, 242, 616, 612), (254, 255, 615, 610), (227, 228, 614, 608), (240, 241, 612, 613), (253, 254, 610, 611), (226, 227, 608, 609), (204, 205, 643, 671), (217, 218, 641, 670), (203, 204, 671, 669), (216, 217, 670, 668), (202, 203, 669, 667), (215, 216, 668, 666), (201, 202, 667, 665), (214, 215, 666, 664), (200, 201, 665, 663), (213, 214, 664, 662), (199, 200, 663, 661), (212, 213, 662, 660), (198, 199, 661, 659), (211, 212, 660, 658), (197, 198, 659, 657), (210, 211, 658, 656), (223, 192, 645, 655), (196, 197, 657, 654), (209, 210, 656, 653), (222, 223, 655, 652), (195, 196, 654, 651), (208, 209, 653, 650), (221, 222, 652, 649), (194, 195, 651, 648), (207, 208, 650, 647), (220, 221, 649, 646), (193, 194, 648, 644), (206, 207, 647, 642), (219, 220, 646, 640), (192, 193, 644, 645), (205, 206, 642, 643), (218, 219, 640, 641), (169, 170, 675, 703), (182, 183, 673, 702), (168, 169, 703, 701), (181, 182, 702, 700), (167, 168, 701, 699), (180, 181, 700, 698), (166, 167, 699, 697), (179, 180, 698, 696), (165, 166, 697, 695), (178, 179, 696, 694), (191, 160, 683, 693), (164, 165, 695, 692), (177, 178, 694, 691), (190, 191, 693, 690), (163, 164, 692, 689), (176, 177, 691, 688), (189, 190, 690, 687), (162, 163, 689, 686), (175, 176, 688, 685), (188, 189, 687, 684), (161, 162, 686, 682), (174, 175, 685, 681), (187, 188, 684, 680), (160, 161, 682, 683), (173, 174, 681, 679), (186, 187, 680, 678), (172, 173, 679, 677), (185, 186, 678, 676), (171, 172, 677, 674), (184, 185, 676, 672), (170, 171, 674, 675), (183, 184, 672, 673), (134, 135, 707, 735), (147, 148, 705, 734), (133, 134, 735, 733), (146, 147, 734, 732), (159, 128, 721, 731), (132, 133, 733, 730), (145, 146, 732, 729), (158, 159, 731, 728), (131, 132, 730, 727), (144, 145, 729, 726), (157, 158, 728, 725), (130, 131, 727, 724), (143, 144, 726, 723), (156, 157, 725, 722), (129, 130, 724, 720), (142, 143, 723, 719), (155, 156, 722, 718), (128, 129, 720, 721), (141, 142, 719, 717), (154, 155, 718, 716), (140, 141, 717, 715), (153, 154, 716, 714), (139, 140, 715, 713), (152, 153, 714, 712), (138, 139, 713, 711), (151, 152, 712, 710), (137, 138, 711, 709), (150, 151, 710, 708), (136, 137, 709, 706), (149, 150, 708, 704), (135, 136, 706, 707), (148, 149, 704, 705), (99, 100, 741, 767), (112, 113, 739, 766), (125, 126, 737, 765), (98, 99, 767, 764), (111, 112, 766, 763), (124, 125, 765, 762), (97, 98, 764, 761), (110, 111, 763, 760), (123, 124, 762, 759), (96, 97, 761, 742), (109, 110, 760, 758), (122, 123, 759, 757), (108, 109, 758, 756), (121, 122, 757, 755), (107, 108, 756, 754), (120, 121, 755, 753), (106, 107, 754, 752), (119, 120, 753, 751), (105, 106, 752, 750), (118, 119, 751, 749), (104, 105, 750, 748), (117, 118, 749, 747), (103, 104, 748, 746), (116, 117, 747, 745), (102, 103, 746, 744), (115, 116, 745, 743), (101, 102, 744, 740), (114, 115, 743, 738), (127, 96, 742, 736), (100, 101, 740, 741), (113, 114, 738, 739), (126, 127, 736, 737), (64, 65, 773, 783), (77, 78, 771, 799), (90, 91, 769, 798), (76, 77, 799, 797), (89, 90, 798, 796), (75, 76, 797, 795), (88, 89, 796, 794), (74, 75, 795, 793), (87, 88, 794, 792), (73, 74, 793, 791), (86, 87, 792, 790), (72, 73, 791, 789), (85, 86, 790, 788), (71, 72, 789, 787), (84, 85, 788, 786), (70, 71, 787, 785), (83, 84, 786, 784), (69, 70, 785, 782), (82, 83, 784, 781), (95, 64, 783, 780), (68, 69, 782, 779), (81, 82, 781, 778), (94, 95, 780, 777), (67, 68, 779, 776), (80, 81, 778, 775), (93, 94, 777, 774), (66, 67, 776, 772), (79, 80, 775, 770), (92, 93, 774, 768), (65, 66, 772, 773), (78, 79, 770, 771), (91, 92, 768, 769), (42, 43, 803, 831), (55, 56, 801, 830), (41, 42, 831, 829), (54, 55, 830, 828), (40, 41, 829, 827), (53, 54, 828, 826), (39, 40, 827, 825), (52, 53, 826, 824), (38, 39, 825, 823), (51, 52, 824, 822), (37, 38, 823, 821), (50, 51, 822, 820), (63, 32, 809, 819), (36, 37, 821, 818), (49, 50, 820, 817), (62, 63, 819, 816), (35, 36, 818, 815), (48, 49, 817, 814), (61, 62, 816, 813), (34, 35, 815, 812), (47, 48, 814, 811), (60, 61, 813, 810), (33, 34, 812, 808), (46, 47, 811, 807), (59, 60, 810, 806), (32, 33, 808, 809), (45, 46, 807, 805), (58, 59, 806, 804), (44, 45, 805, 802), (57, 58, 804, 800), (43, 44, 802, 803), (56, 57, 800, 801), (7, 8, 835, 863), (20, 21, 833, 862), (6, 7, 863, 861), (19, 20, 862, 860), (5, 6, 861, 859), (18, 19, 860, 858), (31, 0, 847, 857), (4, 5, 859, 856), (17, 18, 858, 855), (30, 31, 857, 854), (3, 4, 856, 853), (16, 17, 855, 852), (29, 30, 854, 851), (2, 3, 853, 850), (15, 16, 852, 849), (28, 29, 851, 848), (1, 2, 850, 846), (14, 15, 849, 845), (27, 28, 848, 844), (0, 1, 846, 847), (13, 14, 845, 843), (26, 27, 844, 842), (12, 13, 843, 841), (25, 26, 842, 840), (11, 12, 841, 839), (24, 25, 840, 838), (10, 11, 839, 837), (23, 24, 838, 836), (9, 10, 837, 834), (22, 23, 836, 832), (8, 9, 834, 835), (21, 22, 832, 833)])
_uv = me_circle.uv_layers.new(name='UVMap')
_uv.uv.foreach_set('vector', [0.0, 0.0, 0.0, 0.0, 0.0, 0.0, 0.0, 0.0, 0.0, 0.0, 0.0, 0.0, 0.0, 0.0, 0.0, 0.0, 0.0, 0.0, 0.0, 0.0, 0.0, 0.0, 0.0, 0.0, 0.0, 0.0, 0.0, 0.0, 0.0, 0.0, 0.0, 0.0, 0.0, 0.0, 0.0, 0.0, 0.0, 0.0, 0.0, 0.0, 0.0, 0.0, 0.0, 0.0, 0.0, 0.0, 0.0, 0.0, 0.0, 0.0, 0.0, 0.0, 0.0, 0.0, 0.0, 0.0, 0.0, 0.0, 0.0, 0.0, 0.0, 0.0, 0.0, 0.0, 0.0, 0.0, 0.0, 0.0, 0.0, 0.0, 0.0, 0.0, 0.0, 0.0, 0.0, 0.0, 0.0, 0.0, 0.0, 0.0, 0.0, 0.0, 0.0, 0.0, 0.0, 0.0, 0.0, 0.0, 0.0, 0.0, 0.0, 0.0, 0.0, 0.0, 0.0, 0.0, 0.0, 0.0, 0.0, 0.0, 0.0, 0.0, 0.0, 0.0, 0.0, 0.0, 0.0, 0.0, 0.0, 0.0, 0.0, 0.0, 0.0, 0.0, 0.0, 0.0, 0.0, 0.0, 0.0, 0.0, 0.0, 0.0, 0.0, 0.0, 0.0, 0.0, 0.0, 0.0, 0.0, 0.0, 0.0, 0.0, 0.0, 0.0, 0.0, 0.0, 0.0, 0.0, 0.0, 0.0, 0.0, 0.0, 0.0, 0.0, 0.0, 0.0, 0.0, 0.0, 0.0, 0.0, 0.0, 0.0, 0.0, 0.0, 0.0, 0.0, 0.0, 0.0, 0.0, 0.0, 0.0, 0.0, 0.0, 0.0, 0.0, 0.0, 0.0, 0.0, 0.0, 0.0, 0.0, 0.0, 0.0, 0.0, 0.0, 0.0, 0.0, 0.0, 0.0, 0.0, 0.0, 0.0, 0.0, 0.0, 0.0, 0.0, 0.0, 0.0, 0.0, 0.0, 0.0, 0.0, 0.0, 0.0, 0.0, 0.0, 0.0, 0.0, 0.0, 0.0, 0.0, 0.0, 0.0, 0.0, 0.0, 0.0, 0.0, 0.0, 0.0, 0.0, 0.0, 0.0, 0.0, 0.0, 0.0, 0.0, 0.0, 0.0, 0.0, 0.0, 0.0, 0.0, 0.0, 0.0, 0.0, 0.0, 0.0, 0.0, 0.0, 0.0, 0.0, 0.0, 0.0, 0.0, 0.0, 0.0, 0.0, 0.0, 0.0, 0.0, 0.0, 0.0, 0.0, 0.0, 0.0, 0.0, 0.0, 0.0, 0.0, 0.0, 0.0, 0.0, 0.0, 0.0, 0.0, 0.0, 0.0, 0.0, 0.0, 0.0, 0.0, 0.0, 0.0, 0.0, 0.0, 0.0, 0.0, 0.0, 0.0, 0.0, 0.0, 0.0, 0.0, 0.0, 0.0, 0.0, 0.0, 0.0, 0.0, 0.0, 0.0, 0.0, 0.0, 0.0, 0.0, 0.0, 0.0, 0.0, 0.0, 0.0, 0.0, 0.0, 0.0, 0.0, 0.0, 0.0, 0.0, 0.0, 0.0, 0.0, 0.0, 0.0, 0.0, 0.0, 0.0, 0.0, 0.0, 0.0, 0.0, 0.0, 0.0, 0.0, 0.0, 0.0, 0.0, 0.0, 0.0, 0.0, 0.0, 0.0, 0.0, 0.0, 0.0, 0.0, 0.0, 0.0, 0.0, 0.0, 0.0, 0.0, 0.0, 0.0, 0.0, 0.0, 0.0, 0.0, 0.0, 0.0, 0.0, 0.0, 0.0, 0.0, 0.0, 0.0, 0.0, 0.0, 0.0, 0.0, 0.0, 0.0, 0.0, 0.0, 0.0, 0.0, 0.0, 0.0, 0.0, 0.0, 0.0, 0.0, 0.0, 0.0, 0.0, 0.0, 0.0, 0.0, 0.0, 0.0, 0.0, 0.0, 0.0, 0.0, 0.0, 0.0, 0.0, 0.0, 0.0, 0.0, 0.0, 0.0, 0.0, 0.0, 0.0, 0.0, 0.0, 0.0, 0.0, 0.0, 0.0, 0.0, 0.0, 0.0, 0.0, 0.0, 0.0, 0.0, 0.0, 0.0, 0.0, 0.0, 0.0, 0.0, 0.0, 0.0, 0.0, 0.0, 0.0, 0.0, 0.0, 0.0, 0.0, 0.0, 0.0, 0.0, 0.0, 0.0, 0.0, 0.0, 0.0, 0.0, 0.0, 0.0, 0.0, 0.0, 0.0, 0.0, 0.0, 0.0, 0.0, 0.0, 0.0, 0.0, 0.0, 0.0, 0.0, 0.0, 0.0, 0.0, 0.0, 0.0, 0.0, 0.0, 0.0, 0.0, 0.0, 0.0, 0.0, 0.0, 0.0, 0.0, 0.0, 0.0, 0.0, 0.0, 0.0, 0.0, 0.0, 0.0, 0.0, 0.0, 0.0, 0.0, 0.0, 0.0, 0.0, 0.0, 0.0, 0.0, 0.0, 0.0, 0.0, 0.0, 0.0, 0.0, 0.0, 0.0, 0.0, 0.0, 0.0, 0.0, 0.0, 0.0, 0.0, 0.0, 0.0, 0.0, 0.0, 0.0, 0.0, 0.0, 0.0, 0.0, 0.0, 0.0, 0.0, 0.0, 0.0, 0.0, 0.0, 0.0, 0.0, 0.0, 0.0, 0.0, 0.0, 0.0, 0.0, 0.0, 0.0, 0.0, 0.0, 0.0, 0.0, 0.0, 0.0, 0.0, 0.0, 0.0, 0.0, 0.0, 0.0, 0.0, 0.0, 0.0, 0.0, 0.0, 0.0, 0.0, 0.0, 0.0, 0.0, 0.0, 0.0, 0.0, 0.0, 0.0, 0.0, 0.0, 0.0, 0.0, 0.0, 0.0, 0.0, 0.0, 0.0, 0.0, 0.0, 0.0, 0.0, 0.0, 0.0, 0.0, 0.0, 0.0, 0.0, 0.0, 0.0, 0.0, 0.0, 0.0, 0.0, 0.0, 0.0, 0.0, 0.0, 0.0, 0.0, 0.0, 0.0, 0.0, 0.0, 0.0, 0.0, 0.0, 0.0, 0.0, 0.0, 0.0, 0.0, 0.0, 0.0, 0.0, 0.0, 0.0, 0.0, 0.0, 0.0, 0.0, 0.0, 0.0, 0.0, 0.0, 0.0, 0.0, 0.0, 0.0, 0.0, 0.0, 0.0, 0.0, 0.0, 0.0, 0.0, 0.0, 0.0, 0.0, 0.0, 0.0, 0.0, 0.0, 0.0, 0.0, 0.0, 0.0, 0.0, 0.0, 0.0, 0.0, 0.0, 0.0, 0.0, 0.0, 0.0, 0.0, 0.0, 0.0, 0.0, 0.0, 0.0, 0.0, 0.0, 0.0, 0.0, 0.0, 0.0, 0.0, 0.0, 0.0, 0.0, 0.0, 0.0, 0.0, 0.0, 0.0, 0.0, 0.0, 0.0, 0.0, 0.0, 0.0, 0.0, 0.0, 0.0, 0.0, 0.0, 0.0, 0.0, 0.0, 0.0, 0.0, 0.0, 0.0, 0.0, 0.0, 0.0, 0.0, 0.0, 0.0, 0.0, 0.0, 0.0, 0.0, 0.0, 0.0, 0.0, 0.0, 0.0, 0.0, 0.0, 0.0, 0.0, 0.0, 0.0, 0.0, 0.0, 0.0, 0.0, 0.0, 0.0, 0.0, 0.0, 0.0, 0.0, 0.0, 0.0, 0.0, 0.0, 0.0, 0.0, 0.0, 0.0, 0.0, 0.0, 0.0, 0.0, 0.0, 0.0, 0.0, 0.0, 0.0, 0.0, 0.0, 0.0, 0.0, 0.0, 0.0, 0.0, 0.0, 0.0, 0.0, 0.0, 0.0, 0.0, 0.0, 0.0, 0.0, 0.0, 0.0, 0.0, 0.0, 0.0, 0.0, 0.0, 0.0, 0.0, 0.0, 0.0, 0.0, 0.0, 0.0, 0.0, 0.0, 0.0, 0.0, 0.0, 0.0, 0.0, 0.0, 0.0, 0.0, 0.0, 0.0, 0.0, 0.0, 0.0, 0.0, 0.0, 0.0, 0.0, 0.0, 0.0, 0.0, 0.0, 0.0, 0.0, 0.0, 0.0, 0.0, 0.0, 0.0, 0.0, 0.0, 0.0, 0.0, 0.0, 0.0, 0.0, 0.0, 0.0, 0.0, 0.0, 0.0, 0.0, 0.0, 0.0, 0.0, 0.0, 0.0, 0.0, 0.0, 0.0, 0.0, 0.0, 0.0, 0.0, 0.0, 0.0, 0.0, 0.0, 0.0, 0.0, 0.0, 0.0, 0.0, 0.0, 0.0, 0.0, 0.0, 0.0, 0.0, 0.0, 0.0, 0.0, 0.0, 0.0, 0.0, 0.0, 0.0, 0.0, 0.0, 0.0, 0.0, 0.0, 0.0, 0.0, 0.0, 0.0, 0.0, 0.0, 0.0, 0.0, 0.0, 0.0, 0.0, 0.0, 0.0, 0.0, 0.0, 0.0, 0.0, 0.0, 0.0, 0.0, 0.0, 0.0, 0.0, 0.0, 0.0, 0.0, 0.0, 0.0, 0.0, 0.0, 0.0, 0.0, 0.0, 0.0, 0.0, 0.0, 0.0, 0.0, 0.0, 0.0, 0.0, 0.0, 0.0, 0.0, 0.0, 0.0, 0.0, 0.0, 0.0, 0.0, 0.0, 0.0, 0.0, 0.0, 0.0, 0.0, 0.0, 0.0, 0.0, 0.0, 0.0, 0.0, 0.0, 0.0, 0.0, 0.0, 0.0, 0.0, 0.0, 0.0, 0.0, 0.0, 0.0, 0.0, 0.0, 0.0, 0.0, 0.0, 0.0, 0.0, 0.0, 0.0, 0.0, 0.0, 0.0, 0.0, 0.0, 0.0, 0.0, 0.0, 0.0, 0.0, 0.0, 0.0, 0.0, 0.0, 0.0, 0.0, 0.0, 0.0, 0.0, 0.0, 0.0, 0.0, 0.0, 0.0, 0.0, 0.0, 0.0, 0.0, 0.0, 0.0, 0.0, 0.0, 0.0, 0.0, 0.0, 0.0, 0.0, 0.0, 0.0, 0.0, 0.0, 0.0, 0.0, 0.0, 0.0, 0.0, 0.0, 0.0, 0.0, 0.0, 0.0, 0.0, 0.0, 0.0, 0.0, 0.0, 0.0, 0.0, 0.0, 0.0, 0.0, 0.0, 0.0, 0.0, 0.0, 0.0, 0.0, 0.0, 0.0, 0.0, 0.0, 0.0, 0.0, 0.0, 0.0, 0.0, 0.0, 0.0, 0.0, 0.0, 0.0, 0.0, 0.0, 0.0, 0.0, 0.0, 0.0, 0.0, 0.0, 0.0, 0.0, 0.0, 0.0, 0.0, 0.0, 0.0, 0.0, 0.0, 0.0, 0.0, 0.0, 0.0, 0.0, 0.0, 0.0, 0.0, 0.0, 0.0, 0.0, 0.0, 0.0, 0.0, 0.0, 0.0, 0.0, 0.0, 0.0, 0.0, 0.0, 0.0, 0.0, 0.0, 0.0, 0.0, 0.0, 0.0, 0.0, 0.0, 0.0, 0.0, 0.0, 0.0, 0.0, 0.0, 0.0, 0.0, 0.0, 0.0, 0.0, 0.0, 0.0, 0.0, 0.0, 0.0, 0.0, 0.0, 0.0, 0.0, 0.0, 0.0, 0.0, 0.0, 0.0, 0.0, 0.0, 0.0, 0.0, 0.0, 0.0, 0.0, 0.0, 0.0, 0.0, 0.0, 0.0, 0.0, 0.0, 0.0, 0.0, 0.0, 0.0, 0.0, 0.0, 0.0, 0.0, 0.0, 0.0, 0.0, 0.0, 0.0, 0.0, 0.0, 0.0, 0.0, 0.0, 0.0, 0.0, 0.0, 0.0, 0.0, 0.0, 0.0, 0.0, 0.0, 0.0, 0.0, 0.0, 0.0, 0.0, 0.0, 0.0, 0.0, 0.0, 0.0, 0.0, 0.0, 0.0, 0.0, 0.0, 0.0, 0.0, 0.0, 0.0, 0.0, 0.0, 0.0, 0.0, 0.0, 0.0, 0.0, 0.0, 0.0, 0.0, 0.0, 0.0, 0.0, 0.0, 0.0, 0.0, 0.0, 0.0, 0.0, 0.0, 0.0, 0.0, 0.0, 0.0, 0.0, 0.0, 0.0, 0.0, 0.0, 0.0, 0.0, 0.0, 0.0, 0.0, 0.0, 0.0, 0.0, 0.0, 0.0, 0.0, 0.0, 0.0, 0.0, 0.0, 0.0, 0.0, 0.0, 0.0, 0.0, 0.0, 0.0, 0.0, 0.0, 0.0, 0.0, 0.0, 0.0, 0.0, 0.0, 0.0, 0.0, 0.0, 0.0, 0.0, 0.0, 0.0, 0.0, 0.0, 0.0, 0.0, 0.0, 0.0, 0.0, 0.0, 0.0, 0.0, 0.0, 0.0, 0.0, 0.0, 0.0, 0.0, 0.0, 0.0, 0.0, 0.0, 0.0, 0.0, 0.0, 0.0, 0.0, 0.0, 0.0, 0.0, 0.0, 0.0, 0.0, 0.0, 0.0, 0.0, 0.0, 0.0, 0.0, 0.0, 0.0, 0.0, 0.0, 0.0, 0.0, 0.0, 0.0, 0.0, 0.0, 0.0, 0.0, 0.0, 0.0, 0.0, 0.0, 0.0, 0.0, 0.0, 0.0, 0.0, 0.0, 0.0, 0.0, 0.0, 0.0, 0.0, 0.0, 0.0, 0.0, 0.0, 0.0, 0.0, 0.0, 0.0, 0.0, 0.0, 0.0, 0.0, 0.0, 0.0, 0.0, 0.0, 0.0, 0.0, 0.0, 0.0, 0.0, 0.0, 0.0, 0.0, 0.0, 0.0, 0.0, 0.0, 0.0, 0.0, 0.0, 0.0, 0.0, 0.0, 0.0, 0.0, 0.0, 0.0, 0.0, 0.0, 0.0, 0.0, 0.0, 0.0, 0.0, 0.0, 0.0, 0.0, 0.0, 0.0, 0.0, 0.0, 0.0, 0.0, 0.0, 0.0, 0.0, 0.0, 0.0, 0.0, 0.0, 0.0, 0.0, 0.0, 0.0, 0.0, 0.0, 0.0, 0.0, 0.0, 0.0, 0.0, 0.0, 0.0, 0.0, 0.0, 0.0, 0.0, 0.0, 0.0, 0.0, 0.0, 0.0, 0.0, 0.0, 0.0, 0.0, 0.0, 0.0, 0.0, 0.0, 0.0, 0.0, 0.0, 0.0, 0.0, 0.0, 0.0, 0.0, 0.0, 0.0, 0.0, 0.0, 0.0, 0.0, 0.0, 0.0, 0.0, 0.0, 0.0, 0.0, 0.0, 0.0, 0.0, 0.0, 0.0, 0.0, 0.0, 0.0, 0.0, 0.0, 0.0, 0.0, 0.0, 0.0, 0.0, 0.0, 0.0, 0.0, 0.0, 0.0, 0.0, 0.0, 0.0, 0.0, 0.0, 0.0, 0.0, 0.0, 0.0, 0.0, 0.0, 0.0, 0.0, 0.0, 0.0, 0.0, 0.0, 0.0, 0.0, 0.0, 0.0, 0.0, 0.0, 0.0, 0.0, 0.0, 0.0, 0.0, 0.0, 0.0, 0.0, 0.0, 0.0, 0.0, 0.0, 0.0, 0.0, 0.0, 0.0, 0.0, 0.0, 0.0, 0.0, 0.0, 0.0, 0.0, 0.0, 0.0, 0.0, 0.0, 0.0, 0.0, 0.0, 0.0, 0.0, 0.0, 0.0, 0.0, 0.0, 0.0, 0.0, 0.0, 0.0, 0.0, 0.0, 0.0, 0.0, 0.0, 0.0, 0.0, 0.0, 0.0, 0.0, 0.0, 0.0, 0.0, 0.0, 0.0, 0.0, 0.0, 0.0, 0.0, 0.0, 0.0, 0.0, 0.0, 0.0, 0.0, 0.0, 0.0, 0.0, 0.0, 0.0, 0.0, 0.0, 0.0, 0.0, 0.0, 0.0, 0.0, 0.0, 0.0, 0.0, 0.0, 0.0, 0.0, 0.0, 0.0, 0.0, 0.0, 0.0, 0.0, 0.0, 0.0, 0.0, 0.0, 0.0, 0.0, 0.0, 0.0, 0.0, 0.0, 0.0, 0.0, 0.0, 0.0, 0.0, 0.0, 0.0, 0.0, 0.0, 0.0, 0.0, 0.0, 0.0, 0.0, 0.0, 0.0, 0.0, 0.0, 0.0, 0.0, 0.0, 0.0, 0.0, 0.0, 0.0, 0.0, 0.0, 0.0, 0.0, 0.0, 0.0, 0.0, 0.0, 0.0, 0.0, 0.0, 0.0, 0.0, 0.0, 0.0, 0.0, 0.0, 0.0, 0.0, 0.0, 0.0, 0.0, 0.0, 0.0, 0.0, 0.0, 0.0, 0.0, 0.0, 0.0, 0.0, 0.0, 0.0, 0.0, 0.0, 0.0, 0.0, 0.0, 0.0, 0.0, 0.0, 0.0, 0.0, 0.0, 0.0, 0.0, 0.0, 0.0, 0.0, 0.0, 0.0, 0.0, 0.0, 0.0, 0.0, 0.0, 0.0, 0.0, 0.0, 0.0, 0.0, 0.0, 0.0, 0.0, 0.0, 0.0, 0.0, 0.0, 0.0, 0.0, 0.0, 0.0, 0.0, 0.0, 0.0, 0.0, 0.0, 0.0, 0.0, 0.0, 0.0, 0.0, 0.0, 0.0, 0.0, 0.0, 0.0, 0.0, 0.0, 0.0, 0.0, 0.0, 0.0, 0.0, 0.0, 0.0, 0.0, 0.0, 0.0, 0.0, 0.0, 0.0, 0.0, 0.0, 0.0, 0.0, 0.0, 0.0, 0.0, 0.0, 0.0, 0.0, 0.0, 0.0, 0.0, 0.0, 0.0, 0.0, 0.0, 0.0, 0.0, 0.0, 0.0, 0.0, 0.0, 0.0, 0.0, 0.0, 0.0, 0.0, 0.0, 0.0, 0.0, 0.0, 0.0, 0.0, 0.0, 0.0, 0.0, 0.0, 0.0, 0.0, 0.0, 0.0, 0.0, 0.0, 0.0, 0.0, 0.0, 0.0, 0.0, 0.0, 0.0, 0.0, 0.0, 0.0, 0.0, 0.0, 0.0, 0.0, 0.0, 0.0, 0.0, 0.0, 0.0, 0.0, 0.0, 0.0, 0.0, 0.0, 0.0, 0.0, 0.0, 0.0, 0.0, 0.0, 0.0, 0.0, 0.0, 0.0, 0.0, 0.0, 0.0, 0.0, 0.0, 0.0, 0.0, 0.0, 0.0, 0.0, 0.0, 0.0, 0.0, 0.0, 0.0, 0.0, 0.0, 0.0, 0.0, 0.0, 0.0, 0.0, 0.0, 0.0, 0.0, 0.0, 0.0, 0.0, 0.0, 0.0, 0.0, 0.0, 0.0, 0.0, 0.0, 0.0, 0.0, 0.0, 0.0, 0.0, 0.0, 0.0, 0.0, 0.0, 0.0, 0.0, 0.0, 0.0, 0.0, 0.0, 0.0, 0.0, 0.0, 0.0, 0.0, 0.0, 0.0, 0.0, 0.0, 0.0, 0.0, 0.0, 0.0, 0.0, 0.0, 0.0, 0.0, 0.0, 0.0, 0.0, 0.0, 0.0, 0.0, 0.0, 0.0, 0.0, 0.0, 0.0, 0.0, 0.0, 0.0, 0.0, 0.0, 0.0, 0.0, 0.0, 0.0, 0.0, 0.0, 0.0, 0.0, 0.0, 0.0, 0.0, 0.0, 0.0, 0.0, 0.0, 0.0, 0.0, 0.0, 0.0, 0.0, 0.0, 0.0, 0.0, 0.0, 0.0, 0.0, 0.0, 0.0, 0.0, 0.0, 0.0, 0.0, 0.0, 0.0, 0.0, 0.0, 0.0, 0.0, 0.0, 0.0, 0.0, 0.0, 0.0, 0.0, 0.0, 0.0, 0.0, 0.0, 0.0, 0.0, 0.0, 0.0, 0.0, 0.0, 0.0, 0.0, 0.0, 0.0, 0.0, 0.0, 0.0, 0.0, 0.0, 0.0, 0.0, 0.0, 0.0, 0.0, 0.0, 0.0, 0.0, 0.0, 0.0, 0.0, 0.0, 0.0, 0.0, 0.0, 0.0, 0.0, 0.0, 0.0, 0.0, 0.0, 0.0, 0.0, 0.0, 0.0, 0.0, 0.0, 0.0, 0.0, 0.0, 0.0, 0.0, 0.0, 0.0, 0.0, 0.0, 0.0, 0.0, 0.0, 0.0, 0.0, 0.0, 0.0, 0.0, 0.0, 0.0, 0.0, 0.0, 0.0, 0.0, 0.0, 0.0, 0.0, 0.0, 0.0, 0.0, 0.0, 0.0, 0.0, 0.0, 0.0, 0.0, 0.0, 0.0, 0.0, 0.0, 0.0, 0.0, 0.0, 0.0, 0.0, 0.0, 0.0, 0.0, 0.0, 0.0, 0.0, 0.0, 0.0, 0.0, 0.0, 0.0, 0.0, 0.0, 0.0, 0.0, 0.0, 0.0, 0.0, 0.0, 0.0, 0.0, 0.0, 0.0, 0.0, 0.0, 0.0, 0.0, 0.0, 0.0, 0.0, 0.0, 0.0, 0.0, 0.0, 0.0, 0.0, 0.0, 0.0, 0.0, 0.0, 0.0, 0.0, 0.0, 0.0, 0.0, 0.0, 0.0, 0.0, 0.0, 0.0, 0.0, 0.0, 0.0, 0.0, 0.0, 0.0, 0.0, 0.0, 0.0, 0.0, 0.0, 0.0, 0.0, 0.0, 0.0, 0.0, 0.0, 0.0, 0.0, 0.0, 0.0, 0.0, 0.0, 0.0, 0.0, 0.0, 0.0, 0.0, 0.0, 0.0, 0.0, 0.0, 0.0, 0.0, 0.0, 0.0, 0.0, 0.0, 0.0, 0.0, 0.0, 0.0, 0.0, 0.0, 0.0, 0.0, 0.0, 0.0, 0.0, 0.0, 0.0, 0.0, 0.0, 0.0, 0.0, 0.0, 0.0, 0.0, 0.0, 0.0, 0.0, 0.0, 0.0, 0.0, 0.0, 0.0, 0.0, 0.0, 0.0, 0.0, 0.0, 0.0, 0.0, 0.0, 0.0, 0.0, 0.0, 0.0, 0.0, 0.0, 0.0, 0.0, 0.0, 0.0, 0.0, 0.0, 0.0, 0.0, 0.0, 0.0, 0.0, 0.0, 0.0, 0.0, 0.0, 0.0, 0.0, 0.0, 0.0, 0.0, 0.0, 0.0, 0.0, 0.0, 0.0, 0.0, 0.0, 0.0, 0.0, 0.0, 0.0, 0.0, 0.0, 0.0, 0.0, 0.0, 0.0, 0.0, 0.0, 0.0, 0.0, 0.0, 0.0, 0.0, 0.0, 0.0, 0.0, 0.0, 0.0, 0.0, 0.0, 0.0, 0.0, 0.0, 0.0, 0.0, 0.0, 0.0, 0.0, 0.0, 0.0, 0.0, 0.0, 0.0, 0.0, 0.0, 0.0, 0.0, 0.0, 0.0, 0.0, 0.0, 0.0, 0.0, 0.0, 0.0, 0.0, 0.0, 0.0, 0.0, 0.0, 0.0, 0.0, 0.0, 0.0, 0.0, 0.0, 0.0, 0.0, 0.0, 0.0, 0.0, 0.0, 0.0, 0.0, 0.0, 0.0, 0.0, 0.0, 0.0, 0.0, 0.0, 0.0, 0.0, 0.0, 0.0, 0.0, 0.0, 0.0, 0.0, 0.0, 0.0, 0.0, 0.0, 0.0, 0.0, 0.0, 0.0, 0.0, 0.0, 0.0, 0.0, 0.0, 0.0, 0.0, 0.0, 0.0, 0.0, 0.0, 0.0, 0.0, 0.0, 0.0, 0.0, 0.0, 0.0, 0.0, 0.0, 0.0, 0.0, 0.0, 0.0, 0.0, 0.0, 0.0, 0.0, 0.0, 0.0, 0.0, 0.0, 0.0, 0.0, 0.0, 0.0, 0.0, 0.0, 0.0, 0.0, 0.0, 0.0, 0.0, 0.0, 0.0, 0.0, 0.0, 0.0, 0.0, 0.0, 0.0, 0.0, 0.0, 0.0, 0.0, 0.0, 0.0, 0.0, 0.0, 0.0, 0.0, 0.0, 0.0, 0.0, 0.0, 0.0, 0.0, 0.0, 0.0, 0.0, 0.0, 0.0, 0.0, 0.0, 0.0, 0.0, 0.0, 0.0, 0.0, 0.0, 0.0, 0.0, 0.0, 0.0, 0.0, 0.0, 0.0, 0.0, 0.0, 0.0, 0.0, 0.0, 0.0, 0.0, 0.0, 0.0, 0.0, 0.0, 0.0, 0.0, 0.0, 0.0, 0.0, 0.0, 0.0, 0.0, 0.0, 0.0, 0.0, 0.0, 0.0, 0.0, 0.0, 0.0, 0.0, 0.0, 0.0, 0.0, 0.0, 0.0, 0.0, 0.0, 0.0, 0.0, 0.0, 0.0, 0.0, 0.0, 0.0, 0.0, 0.0, 0.0, 0.0, 0.0, 0.0, 0.0, 0.0, 0.0, 0.0, 0.0, 0.0, 0.0, 0.0, 0.0, 0.0, 0.0, 0.0, 0.0, 0.0, 0.0, 0.0, 0.0, 0.0, 0.0, 0.0, 0.0, 0.0, 0.0, 0.0, 0.0, 0.0, 0.0, 0.0, 0.0, 0.0, 0.0, 0.0, 0.0, 0.0, 0.0, 0.0, 0.0, 0.0, 0.0, 0.0, 0.0, 0.0, 0.0, 0.0, 0.0, 0.0, 0.0, 0.0, 0.0, 0.0, 0.0, 0.0, 0.0, 0.0, 0.0, 0.0, 0.0, 0.0, 0.0, 0.0, 0.0, 0.0, 0.0, 0.0, 0.0, 0.0, 0.0, 0.0, 0.0, 0.0, 0.0, 0.0, 0.0, 0.0, 0.0, 0.0, 0.0, 0.0, 0.0, 0.0, 0.0, 0.0, 0.0, 0.0, 0.0, 0.0, 0.0, 0.0, 0.0, 0.0, 0.0, 0.0, 0.0, 0.0, 0.0, 0.0, 0.0, 0.0, 0.0, 0.0, 0.0, 0.0, 0.0, 0.0, 0.0, 0.0, 0.0, 0.0, 0.0, 0.0, 0.0, 0.0, 0.0, 0.0, 0.0, 0.0, 0.0, 0.0, 0.0, 0.0, 0.0, 0.0, 0.0, 0.0, 0.0, 0.0, 0.0, 0.0, 0.0, 0.0, 0.0, 0.0, 0.0, 0.0, 0.0, 0.0, 0.0, 0.0, 0.0, 0.0, 0.0, 0.0, 0.0, 0.0, 0.0, 0.0, 0.0, 0.0, 0.0, 0.0, 0.0, 0.0, 0.0, 0.0, 0.0, 0.0, 0.0, 0.0, 0.0, 0.0, 0.0, 0.0, 0.0, 0.0, 0.0, 0.0, 0.0, 0.0, 0.0, 0.0, 0.0, 0.0, 0.0, 0.0, 0.0, 0.0, 0.0, 0.0, 0.0, 0.0, 0.0, 0.0, 0.0, 0.0, 0.0, 0.0, 0.0, 0.0, 0.0, 0.0, 0.0, 0.0, 0.0, 0.0, 0.0, 0.0, 0.0, 0.0, 0.0, 0.0, 0.0, 0.0, 0.0, 0.0, 0.0, 0.0, 0.0, 0.0, 0.0, 0.0, 0.0, 0.0, 0.0, 0.0, 0.0, 0.0, 0.0, 0.0, 0.0, 0.0, 0.0, 0.0, 0.0, 0.0, 0.0, 0.0, 0.0, 0.0, 0.0, 0.0, 0.0, 0.0, 0.0, 0.0, 0.0, 0.0, 0.0, 0.0, 0.0, 0.0, 0.0, 0.0, 0.0, 0.0, 0.0, 0.0, 0.0, 0.0, 0.0, 0.0, 0.0, 0.0, 0.0, 0.0, 0.0, 0.0, 0.0, 0.0, 0.0, 0.0, 0.0, 0.0, 0.0, 0.0, 0.0, 0.0, 0.0, 0.0, 0.0, 0.0, 0.0, 0.0, 0.0, 0.0, 0.0, 0.0, 0.0, 0.0, 0.0, 0.0, 0.0, 0.0, 0.0, 0.0, 0.0, 0.0, 0.0, 0.0, 0.0, 0.0, 0.0, 0.0, 0.0, 0.0, 0.0, 0.0, 0.0, 0.0, 0.0, 0.0, 0.0, 0.0, 0.0, 0.0, 0.0, 0.0, 0.0, 0.0, 0.0, 0.0, 0.0, 0.0, 0.0, 0.0, 0.0, 0.0, 0.0, 0.0, 0.0, 0.0, 0.0, 0.0, 0.0, 0.0, 0.0, 0.0, 0.0, 0.0, 0.0, 0.0, 0.0, 0.0, 0.0, 0.0, 0.0, 0.0, 0.0, 0.0, 0.0, 0.0, 0.0, 0.0, 0.0, 0.0, 0.0, 0.0, 0.0, 0.0, 0.0, 0.0, 0.0, 0.0, 0.0, 0.0, 0.0, 0.0, 0.0, 0.0, 0.0, 0.0, 0.0, 0.0, 0.0, 0.0, 0.0, 0.0, 0.0, 0.0, 0.0, 0.0, 0.0, 0.0, 0.0, 0.0, 0.0, 0.0, 0.0, 0.0, 0.0, 0.0, 0.0, 0.0, 0.0, 0.0, 0.0, 0.0, 0.0, 0.0, 0.0, 0.0, 0.0, 0.0, 0.0, 0.0, 0.0, 0.0, 0.0, 0.0, 0.0, 0.0, 0.0, 0.0, 0.0, 0.0, 0.0, 0.0, 0.0, 0.0, 0.0, 0.0, 0.0, 0.0, 0.0, 0.0, 0.0, 0.0, 0.0, 0.0, 0.0, 0.0, 0.0, 0.0, 0.0, 0.0, 0.0, 0.0, 0.0, 0.0, 0.0, 0.0, 0.0, 0.0, 0.0, 0.0, 0.0, 0.0, 0.0, 0.0, 0.0, 0.0, 0.0, 0.0, 0.0, 0.0, 0.0, 0.0, 0.0, 0.0, 0.0, 0.0, 0.0, 0.0, 0.0, 0.0, 0.0, 0.0, 0.0, 0.0, 0.0, 0.0, 0.0, 0.0, 0.0, 0.0, 0.0, 0.0, 0.0, 0.0, 0.0, 0.0, 0.0, 0.0, 0.0, 0.0, 0.0, 0.0, 0.0, 0.0, 0.0, 0.0, 0.0, 0.0, 0.0, 0.0, 0.0, 0.0, 0.0, 0.0, 0.0, 0.0, 0.0, 0.0, 0.0, 0.0, 0.0, 0.0, 0.0, 0.0, 0.0, 0.0, 0.0, 0.0, 0.0, 0.0, 0.0, 0.0, 0.0, 0.0, 0.0, 0.0, 0.0, 0.0, 0.0, 0.0, 0.0, 0.0, 0.0, 0.0, 0.0, 0.0, 0.0, 0.0, 0.0, 0.0, 0.0, 0.0, 0.0, 0.0, 0.0, 0.0, 0.0, 0.0, 0.0, 0.0, 0.0, 0.0, 0.0, 0.0, 0.0, 0.0, 0.0, 0.0, 0.0, 0.0, 0.0, 0.0, 0.0, 0.0, 0.0, 0.0, 0.0, 0.0, 0.0, 0.0, 0.0, 0.0, 0.0, 0.0, 0.0, 0.0, 0.0, 0.0, 0.0, 0.0, 0.0, 0.0, 0.0, 0.0, 0.0, 0.0, 0.0, 0.0, 0.0, 0.0, 0.0, 0.0, 0.0, 0.0, 0.0, 0.0, 0.0, 0.0, 0.0, 0.0, 0.0, 0.0, 0.0, 0.0, 0.0, 0.0, 0.0, 0.0, 0.0, 0.0, 0.0, 0.0, 0.0, 0.0, 0.0, 0.0, 0.0, 0.0, 0.0, 0.0, 0.0, 0.0, 0.0, 0.0, 0.0, 0.0, 0.0, 0.0, 0.0, 0.0, 0.0, 0.0, 0.0, 0.0, 0.0, 0.0, 0.0, 0.0, 0.0, 0.0, 0.0, 0.0, 0.0, 0.0, 0.0, 0.0, 0.0, 0.0, 0.0, 0.0, 0.0, 0.0, 0.0, 0.0, 0.0, 0.0, 0.0, 0.0, 0.0, 0.0, 0.0, 0.0, 0.0, 0.0, 0.0, 0.0, 0.0, 0.0, 0.0, 0.0, 0.0, 0.0, 0.0, 0.0, 0.0, 0.0, 0.0, 0.0, 0.0, 0.0, 0.0, 0.0, 0.0, 0.0, 0.0, 0.0, 0.0, 0.0, 0.0, 0.0, 0.0, 0.0, 0.0, 0.0, 0.0, 0.0, 0.0, 0.0, 0.0, 0.0, 0.0, 0.0, 0.0, 0.0, 0.0, 0.0, 0.0, 0.0, 0.0, 0.0, 0.0, 0.0, 0.0, 0.0, 0.0, 0.0, 0.0, 0.0, 0.0, 0.0, 0.0, 0.0, 0.0, 0.0, 0.0, 0.0, 0.0, 0.0, 0.0, 0.0, 0.0, 0.0, 0.0, 0.0, 0.0, 0.0, 0.0, 0.0, 0.0, 0.0, 0.0, 0.0, 0.0, 0.0, 0.0, 0.0, 0.0, 0.0, 0.0, 0.0, 0.0, 0.0, 0.0, 0.0, 0.0, 0.0, 0.0, 0.0, 0.0, 0.0, 0.0, 0.0, 0.0, 0.0, 0.0, 0.0, 0.0, 0.0, 0.0, 0.0, 0.0, 0.0, 0.0, 0.0, 0.0, 0.0, 0.0, 0.0, 0.0, 0.0, 0.0, 0.0, 0.0, 0.0, 0.0, 0.0, 0.0, 0.0, 0.0, 0.0, 0.0, 0.0, 0.0, 0.0, 0.0, 0.0, 0.0, 0.0, 0.0, 0.0, 0.0, 0.0, 0.0, 0.0, 0.0, 0.0, 0.0, 0.0, 0.0, 0.0, 0.0, 0.0, 0.0, 0.0, 0.0, 0.0, 0.0, 0.0, 0.0, 0.0, 0.0, 0.0, 0.0, 0.0, 0.0, 0.0, 0.0, 0.0, 0.0, 0.0, 0.0, 0.0, 0.0, 0.0, 0.0, 0.0, 0.0, 0.0, 0.0, 0.0, 0.0, 0.0, 0.0, 0.0, 0.0, 0.0, 0.0, 0.0, 0.0, 0.0, 0.0, 0.0, 0.0, 0.0, 0.0, 0.0, 0.0, 0.0, 0.0, 0.0, 0.0, 0.0, 0.0, 0.0, 0.0, 0.0, 0.0, 0.0, 0.0, 0.0, 0.0, 0.0, 0.0, 0.0, 0.0, 0.0, 0.0, 0.0, 0.0, 0.0, 0.0, 0.0, 0.0, 0.0, 0.0, 0.0, 0.0, 0.0, 0.0, 0.0, 0.0, 0.0, 0.0, 0.0, 0.0, 0.0, 0.0, 0.0, 0.0, 0.0, 0.0, 0.0, 0.0, 0.0, 0.0, 0.0, 0.0, 0.0, 0.0, 0.0, 0.0, 0.0, 0.0, 0.0, 0.0, 0.0, 0.0, 0.0, 0.0, 0.0, 0.0, 0.0, 0.0, 0.0, 0.0, 0.0, 0.0, 0.0, 0.0, 0.0, 0.0, 0.0, 0.0, 0.0, 0.0, 0.0, 0.0, 0.0, 0.0, 0.0, 0.0, 0.0, 0.0, 0.0, 0.0, 0.0, 0.0, 0.0, 0.0, 0.0, 0.0, 0.0, 0.0, 0.0, 0.0, 0.0, 0.0, 0.0, 0.0, 0.0, 0.0, 0.0, 0.0, 0.0, 0.0, 0.0, 0.0, 0.0, 0.0, 0.0, 0.0, 0.0, 0.0, 0.0, 0.0, 0.0, 0.0, 0.0, 0.0, 0.0, 0.0, 0.0, 0.0, 0.0, 0.0, 0.0, 0.0, 0.0, 0.0, 0.0, 0.0, 0.0, 0.0, 0.0, 0.0, 0.0, 0.0, 0.0, 0.0, 0.0, 0.0, 0.0, 0.0, 0.0, 0.0, 0.0, 0.0, 0.0, 0.0, 0.0, 0.0, 0.0, 0.0, 0.0, 0.0, 0.0, 0.0, 0.0, 0.0, 0.0, 0.0, 0.0, 0.0, 0.0, 0.0, 0.0, 0.0, 0.0, 0.0, 0.0, 0.0, 0.0, 0.0, 0.0, 0.0, 0.0, 0.0, 0.0, 0.0, 0.0, 0.0, 0.0, 0.0, 0.0, 0.0, 0.0, 0.0, 0.0, 0.0, 0.0, 0.0, 0.0, 0.0, 0.0, 0.0, 0.0, 0.0, 0.0, 0.0, 0.0, 0.0, 0.0, 0.0, 0.0, 0.0, 0.0, 0.0, 0.0, 0.0, 0.0, 0.0, 0.0, 0.0, 0.0, 0.0, 0.0, 0.0, 0.0, 0.0, 0.0, 0.0, 0.0, 0.0, 0.0, 0.0, 0.0, 0.0, 0.0, 0.0, 0.0, 0.0, 0.0, 0.0, 0.0, 0.0, 0.0, 0.0, 0.0, 0.0, 0.0, 0.0, 0.0, 0.0, 0.0, 0.0, 0.0, 0.0, 0.0, 0.0, 0.0, 0.0, 0.0, 0.0, 0.0, 0.0, 0.0, 0.0, 0.0, 0.0, 0.0, 0.0, 0.0, 0.0, 0.0, 0.0, 0.0, 0.0, 0.0, 0.0, 0.0, 0.0, 0.0, 0.0, 0.0, 0.0, 0.0, 0.0, 0.0, 0.0, 0.0, 0.0, 0.0, 0.0, 0.0, 0.0, 0.0, 0.0, 0.0, 0.0, 0.0, 0.0, 0.0, 0.0, 0.0, 0.0, 0.0, 0.0, 0.0, 0.0, 0.0, 0.0, 0.0, 0.0, 0.0, 0.0, 0.0, 0.0, 0.0, 0.0, 0.0, 0.0, 0.0, 0.0, 0.0, 0.0, 0.0, 0.0, 0.0, 0.0, 0.0, 0.0, 0.0, 0.0, 0.0, 0.0, 0.0, 0.0, 0.0, 0.0, 0.0, 0.0, 0.0, 0.0, 0.0, 0.0, 0.0, 0.0, 0.0, 0.0, 0.0, 0.0, 0.0, 0.0, 0.0, 0.0, 0.0, 0.0, 0.0, 0.0, 0.0, 0.0, 0.0, 0.0, 0.0, 0.0, 0.0, 0.0, 0.0, 0.0, 0.0, 0.0, 0.0, 0.0, 0.0, 0.0, 0.0, 0.0, 0.0, 0.0, 0.0, 0.0, 0.0, 0.0, 0.0, 0.0, 0.0, 0.0, 0.0, 0.0, 0.0, 0.0, 0.0, 0.0, 0.0, 0.0, 0.0, 0.0, 0.0, 0.0, 0.0, 0.0, 0.0, 0.0, 0.0, 0.0, 0.0, 0.0, 0.0, 0.0, 0.0, 0.0, 0.0, 0.0, 0.0, 0.0, 0.0, 0.0, 0.0, 0.0, 0.0, 0.0, 0.0, 0.0, 0.0, 0.0, 0.0, 0.0, 0.0, 0.0, 0.0, 0.0, 0.0, 0.0, 0.0, 0.0, 0.0, 0.0, 0.0, 0.0, 0.0, 0.0, 0.0, 0.0, 0.0, 0.0, 0.0, 0.0, 0.0, 0.0, 0.0, 0.0, 0.0, 0.0, 0.0, 0.0, 0.0, 0.0, 0.0, 0.0, 0.0, 0.0, 0.0, 0.0, 0.0, 0.0, 0.0, 0.0, 0.0, 0.0, 0.0, 0.0, 0.0, 0.0, 0.0, 0.0, 0.0, 0.0, 0.0, 0.0, 0.0, 0.0, 0.0, 0.0, 0.0, 0.0, 0.0, 0.0, 0.0, 0.0, 0.0, 0.0, 0.0, 0.0, 0.0, 0.0, 0.0, 0.0, 0.0, 0.0, 0.0, 0.0, 0.0, 0.0, 0.0, 0.0, 0.0, 0.0, 0.0, 0.0, 0.0, 0.0, 0.0, 0.0, 0.0, 0.0, 0.0, 0.0, 0.0, 0.0, 0.0, 0.0, 0.0, 0.0, 0.0, 0.0, 0.0, 0.0, 0.0, 0.0, 0.0, 0.0, 0.0, 0.0, 0.0, 0.0, 0.0, 0.0, 0.0, 0.0, 0.0, 0.0, 0.0, 0.0, 0.0, 0.0, 0.0, 0.0, 0.0, 0.0, 0.0, 0.0, 0.0, 0.0, 0.0, 0.0, 0.0, 0.0, 0.0, 0.0, 0.0, 0.0, 0.0, 0.0, 0.0, 0.0, 0.0, 0.0, 0.0, 0.0, 0.0, 0.0, 0.0, 0.0, 0.0, 0.0, 0.0, 0.0, 0.0, 0.0, 0.0, 0.0, 0.0, 0.0, 0.0, 0.0, 0.0, 0.0, 0.0, 0.0, 0.0, 0.0, 0.0, 0.0, 0.0, 0.0, 0.0, 0.0, 0.0, 0.0, 0.0, 0.0, 0.0, 0.0, 0.0, 0.0, 0.0, 0.0, 0.0, 0.0, 0.0, 0.0, 0.0, 0.0, 0.0, 0.0, 0.0, 0.0, 0.0, 0.0, 0.0, 0.0, 0.0, 0.0, 0.0, 0.0, 0.0, 0.0, 0.0, 0.0, 0.0, 0.0, 0.0, 0.0, 0.0, 0.0, 0.0, 0.0, 0.0, 0.0, 0.0, 0.0, 0.0, 0.0, 0.0, 0.0, 0.0, 0.0, 0.0, 0.0, 0.0, 0.0, 0.0, 0.0, 0.0, 0.0, 0.0, 0.0, 0.0, 0.0, 0.0, 0.0, 0.0, 0.0, 0.0, 0.0, 0.0, 0.0, 0.0, 0.0, 0.0, 0.0, 0.0, 0.0, 0.0, 0.0, 0.0, 0.0, 0.0, 0.0, 0.0, 0.0, 0.0, 0.0, 0.0, 0.0, 0.0, 0.0, 0.0, 0.0, 0.0, 0.0, 0.0, 0.0, 0.0, 0.0, 0.0, 0.0, 0.0, 0.0, 0.0, 0.0, 0.0, 0.0, 0.0, 0.0, 0.0, 0.0, 0.0, 0.0, 0.0, 0.0, 0.0, 0.0, 0.0, 0.0, 0.0, 0.0, 0.0, 0.0, 0.0, 0.0, 0.0, 0.0, 0.0, 0.0, 0.0, 0.0, 0.0, 0.0, 0.0, 0.0, 0.0, 0.0, 0.0, 0.0, 0.0, 0.0, 0.0, 0.0, 0.0, 0.0, 0.0, 0.0, 0.0, 0.0, 0.0, 0.0, 0.0, 0.0, 0.0, 0.0, 0.0, 0.0, 0.0, 0.0, 0.0, 0.0, 0.0, 0.0, 0.0, 0.0, 0.0, 0.0, 0.0, 0.0, 0.0, 0.0, 0.0, 0.0, 0.0, 0.0, 0.0, 0.0, 0.0, 0.0, 0.0, 0.0, 0.0, 0.0, 0.0, 0.0, 0.0, 0.0, 0.0, 0.0, 0.0, 0.0, 0.0, 0.0, 0.0, 0.0, 0.0, 0.0, 0.0, 0.0, 0.0, 0.0, 0.0, 0.0, 0.0, 0.0, 0.0, 0.0, 0.0, 0.0, 0.0, 0.0, 0.0, 0.0, 0.0, 0.0, 0.0, 0.0, 0.0, 0.0, 0.0, 0.0, 0.0, 0.0, 0.0, 0.0, 0.0, 0.0, 0.0, 0.0, 0.0, 0.0, 0.0, 0.0, 0.0, 0.0, 0.0, 0.0, 0.0, 0.0, 0.0, 0.0, 0.0, 0.0, 0.0, 0.0, 0.0, 0.0, 0.0, 0.0, 0.0, 0.0, 0.0, 0.0, 0.0, 0.0, 0.0, 0.0, 0.0, 0.0, 0.0, 0.0, 0.0, 0.0, 0.0, 0.0, 0.0, 0.0, 0.0, 0.0, 0.0, 0.0, 0.0, 0.0, 0.0, 0.0, 0.0, 0.0, 0.0, 0.0, 0.0, 0.0, 0.0, 0.0, 0.0, 0.0, 0.0, 0.0, 0.0, 0.0, 0.0, 0.0, 0.0, 0.0, 0.0, 0.0, 0.0, 0.0, 0.0, 0.0, 0.0, 0.0, 0.0, 0.0, 0.0, 0.0, 0.0, 0.0, 0.0, 0.0, 0.0, 0.0, 0.0, 0.0, 0.0, 0.0, 0.0, 0.0, 0.0, 0.0, 0.0, 0.0, 0.0, 0.0, 0.0, 0.0, 0.0, 0.0, 0.0, 0.0, 0.0, 0.0, 0.0, 0.0, 0.0, 0.0, 0.0, 0.0, 0.0, 0.0, 0.0, 0.0, 0.0, 0.0, 0.0, 0.0, 0.0, 0.0, 0.0, 0.0, 0.0, 0.0, 0.0, 0.0, 0.0, 0.0, 0.0, 0.0, 0.0, 0.0, 0.0, 0.0, 0.0, 0.0, 0.0, 0.0, 0.0, 0.0, 0.0, 0.0, 0.0, 0.0, 0.0, 0.0, 0.0, 0.0, 0.0, 0.0, 0.0, 0.0, 0.0, 0.0, 0.0, 0.0, 0.0, 0.0, 0.0, 0.0, 0.0, 0.0, 0.0, 0.0, 0.0, 0.0, 0.0, 0.0, 0.0, 0.0, 0.0, 0.0, 0.0, 0.0, 0.0, 0.0, 0.0, 0.0, 0.0, 0.0, 0.0, 0.0, 0.0, 0.0, 0.0, 0.0, 0.0, 0.0, 0.0, 0.0, 0.0, 0.0, 0.0, 0.0, 0.0, 0.0, 0.0, 0.0, 0.0, 0.0, 0.0, 0.0, 0.0, 0.0, 0.0, 0.0, 0.0, 0.0, 0.0, 0.0, 0.0, 0.0, 0.0, 0.0, 0.0, 0.0, 0.0, 0.0, 0.0, 0.0, 0.0, 0.0, 0.0, 0.0, 0.0, 0.0, 0.0, 0.0, 0.0, 0.0, 0.0, 0.0, 0.0, 0.0, 0.0, 0.0, 0.0, 0.0, 0.0, 0.0, 0.0, 0.0, 0.0, 0.0, 0.0, 0.0, 0.0, 0.0, 0.0, 0.0, 0.0, 0.0, 0.0, 0.0, 0.0, 0.0, 0.0, 0.0, 0.0, 0.0, 0.0, 0.0, 0.0, 0.0, 0.0, 0.0, 0.0, 0.0, 0.0, 0.0, 0.0, 0.0, 0.0, 0.0, 0.0, 0.0, 0.0, 0.0, 0.0, 0.0, 0.0, 0.0, 0.0, 0.0, 0.0, 0.0, 0.0, 0.0, 0.0, 0.0, 0.0, 0.0, 0.0, 0.0, 0.0, 0.0, 0.0, 0.0, 0.0, 0.0, 0.0, 0.0, 0.0, 0.0, 0.0, 0.0, 0.0, 0.0, 0.0, 0.0, 0.0, 0.0, 0.0, 0.0, 0.0, 0.0, 0.0, 0.0, 0.0, 0.0, 0.0, 0.0, 0.0, 0.0, 0.0, 0.0, 0.0, 0.0, 0.0, 0.0, 0.0, 0.0, 0.0, 0.0, 0.0, 0.0, 0.0, 0.0, 0.0, 0.0, 0.0, 0.0, 0.0, 0.0, 0.0, 0.0, 0.0, 0.0, 0.0, 0.0, 0.0, 0.0, 0.0, 0.0, 0.0, 0.0, 0.0, 0.0, 0.0, 0.0, 0.0, 0.0, 0.0, 0.0, 0.0, 0.0, 0.0, 0.0, 0.0, 0.0, 0.0, 0.0, 0.0, 0.0, 0.0, 0.0, 0.0, 0.0, 0.0, 0.0, 0.0, 0.0, 0.0, 0.0, 0.0, 0.0, 0.0, 0.0, 0.0, 0.0, 0.0, 0.0, 0.0, 0.0, 0.0, 0.0, 0.0, 0.0, 0.0, 0.0, 0.0, 0.0, 0.0, 0.0, 0.0, 0.0, 0.0, 0.0, 0.0, 0.0, 0.0, 0.0, 0.0, 0.0, 0.0, 0.0, 0.0, 0.0, 0.0, 0.0, 0.0, 0.0, 0.0, 0.0, 0.0, 0.0, 0.0, 0.0, 0.0, 0.0, 0.0, 0.0, 0.0, 0.0, 0.0, 0.0, 0.0, 0.0, 0.0, 0.0, 0.0, 0.0, 0.0, 0.0, 0.0, 0.0, 0.0, 0.0, 0.0, 0.0, 0.0, 0.0, 0.0, 0.0, 0.0, 0.0, 0.0, 0.0, 0.0, 0.0, 0.0, 0.0, 0.0, 0.0, 0.0, 0.0, 0.0, 0.0, 0.0, 0.0, 0.0, 0.0, 0.0, 0.0, 0.0, 0.0, 0.0, 0.0, 0.0, 0.0, 0.0, 0.0, 0.0, 0.0, 0.0, 0.0, 0.0, 0.0, 0.0, 0.0, 0.0, 0.0, 0.0, 0.0, 0.0, 0.0, 0.0, 0.0, 0.0, 0.0, 0.0, 0.0, 0.0, 0.0, 0.0, 0.0, 0.0, 0.0, 0.0, 0.0, 0.0, 0.0, 0.0, 0.0, 0.0, 0.0, 0.0, 0.0, 0.0, 0.0, 0.0, 0.0, 0.0, 0.0, 0.0, 0.0, 0.0, 0.0, 0.0, 0.0, 0.0, 0.0, 0.0, 0.0, 0.0, 0.0, 0.0, 0.0, 0.0, 0.0, 0.0, 0.0, 0.0, 0.0, 0.0, 0.0, 0.0, 0.0, 0.0, 0.0, 0.0, 0.0, 0.0, 0.0, 0.0, 0.0, 0.0, 0.0, 0.0, 0.0, 0.0, 0.0, 0.0, 0.0, 0.0, 0.0, 0.0, 0.0, 0.0, 0.0, 0.0, 0.0, 0.0, 0.0, 0.0, 0.0, 0.0, 0.0, 0.0, 0.0, 0.0, 0.0, 0.0, 0.0, 0.0, 0.0, 0.0, 0.0, 0.0, 0.0, 0.0, 0.0, 0.0, 0.0, 0.0, 0.0, 0.0, 0.0, 0.0, 0.0, 0.0, 0.0, 0.0, 0.0, 0.0, 0.0, 0.0, 0.0, 0.0, 0.0, 0.0, 0.0, 0.0, 0.0, 0.0, 0.0, 0.0, 0.0, 0.0, 0.0, 0.0, 0.0, 0.0, 0.0, 0.0, 0.0, 0.0, 0.0, 0.0, 0.0, 0.0, 0.0, 0.0, 0.0, 0.0, 0.0, 0.0, 0.0, 0.0, 0.0, 0.0, 0.0, 0.0, 0.0, 0.0, 0.0, 0.0, 0.0, 0.0, 0.0, 0.0, 0.0, 0.0, 0.0, 0.0, 0.0, 0.0, 0.0, 0.0, 0.0, 0.0, 0.0, 0.0, 0.0, 0.0, 0.0, 0.0, 0.0, 0.0, 0.0, 0.0, 0.0, 0.0, 0.0, 0.0, 0.0, 0.0, 0.0, 0.0, 0.0, 0.0, 0.0, 0.0, 0.0, 0.0, 0.0, 0.0, 0.0, 0.0, 0.0, 0.0, 0.0, 0.0, 0.0, 0.0, 0.0, 0.0, 0.0, 0.0, 0.0, 0.0, 0.0, 0.0, 0.0, 0.0, 0.0, 0.0, 0.0, 0.0, 0.0, 0.0, 0.0, 0.0, 0.0, 0.0, 0.0, 0.0, 0.0, 0.0, 0.0, 0.0, 0.0, 0.0, 0.0, 0.0, 0.0, 0.0, 0.0, 0.0, 0.0, 0.0, 0.0, 0.0, 0.0, 0.0, 0.0, 0.0, 0.0, 0.0, 0.0, 0.0, 0.0, 0.0, 0.0, 0.0, 0.0, 0.0, 0.0, 0.0, 0.0, 0.0, 0.0, 0.0, 0.0, 0.0, 0.0, 0.0, 0.0, 0.0, 0.0, 0.0, 0.0, 0.0, 0.0, 0.0, 0.0, 0.0, 0.0, 0.0, 0.0, 0.0, 0.0, 0.0, 0.0, 0.0, 0.0, 0.0, 0.0, 0.0, 0.0, 0.0, 0.0, 0.0, 0.0, 0.0, 0.0, 0.0, 0.0, 0.0, 0.0, 0.0, 0.0, 0.0, 0.0, 0.0, 0.0, 0.0, 0.0, 0.0, 0.0, 0.0, 0.0, 0.0, 0.0, 0.0, 0.0, 0.0, 0.0, 0.0, 0.0, 0.0, 0.0, 0.0, 0.0, 0.0, 0.0, 0.0, 0.0, 0.0, 0.0, 0.0, 0.0, 0.0, 0.0, 0.0, 0.0, 0.0, 0.0, 0.0, 0.0, 0.0, 0.0, 0.0, 0.0, 0.0, 0.0, 0.0, 0.0, 0.0, 0.0, 0.0, 0.0, 0.0, 0.0, 0.0, 0.0, 0.0, 0.0, 0.0, 0.0, 0.0, 0.0, 0.0, 0.0, 0.0, 0.0, 0.0, 0.0, 0.0, 0.0, 0.0, 0.0, 0.0, 0.0, 0.0, 0.0, 0.0, 0.0, 0.0, 0.0, 0.0, 0.0, 0.0, 0.0, 0.0, 0.0, 0.0, 0.0, 0.0, 0.0, 0.0, 0.0, 0.0, 0.0, 0.0, 0.0, 0.0, 0.0, 0.0, 0.0, 0.0, 0.0, 0.0, 0.0, 0.0, 0.0, 0.0, 0.0, 0.0, 0.0, 0.0, 0.0, 0.0, 0.0, 0.0, 0.0, 0.0, 0.0, 0.0, 0.0, 0.0, 0.0, 0.0, 0.0, 0.0, 0.0, 0.0, 0.0, 0.0, 0.0, 0.0, 0.0, 0.0, 0.0, 0.0, 0.0, 0.0, 0.0, 0.0, 0.0, 0.0, 0.0, 0.0, 0.0, 0.0, 0.0, 0.0, 0.0, 0.0, 0.0, 0.0, 0.0, 0.0, 0.0, 0.0, 0.0, 0.0, 0.0, 0.0, 0.0, 0.0, 0.0, 0.0, 0.0, 0.0, 0.0, 0.0, 0.0, 0.0, 0.0, 0.0, 0.0, 0.0, 0.0, 0.0, 0.0, 0.0, 0.0, 0.0, 0.0, 0.0, 0.0, 0.0, 0.0, 0.0, 0.0, 0.0, 0.0, 0.0, 0.0, 0.0, 0.0, 0.0, 0.0, 0.0, 0.0, 0.0, 0.0, 0.0, 0.0, 0.0, 0.0, 0.0, 0.0, 0.0, 0.0, 0.0, 0.0, 0.0, 0.0, 0.0, 0.0, 0.0, 0.0, 0.0, 0.0, 0.0, 0.0, 0.0, 0.0, 0.0, 0.0, 0.0, 0.0, 0.0, 0.0, 0.0, 0.0, 0.0, 0.0, 0.0, 0.0, 0.0, 0.0, 0.0, 0.0, 0.0, 0.0, 0.0, 0.0, 0.0, 0.0, 0.0, 0.0, 0.0, 0.0, 0.0, 0.0, 0.0, 0.0, 0.0, 0.0, 0.0, 0.0, 0.0, 0.0, 0.0, 0.0, 0.0, 0.0, 0.0, 0.0, 0.0, 0.0, 0.0, 0.0, 0.0, 0.0, 0.0, 0.0, 0.0, 0.0, 0.0, 0.0, 0.0, 0.0, 0.0, 0.0, 0.0, 0.0, 0.0, 0.0, 0.0, 0.0, 0.0, 0.0, 0.0, 0.0, 0.0, 0.0, 0.0, 0.0, 0.0, 0.0, 0.0, 0.0, 0.0, 0.0, 0.0, 0.0, 0.0, 0.0, 0.0, 0.0, 0.0, 0.0, 0.0, 0.0, 0.0, 0.0, 0.0, 0.0, 0.0, 0.0, 0.0, 0.0, 0.0, 0.0, 0.0, 0.0, 0.0, 0.0, 0.0, 0.0, 0.0, 0.0, 0.0, 0.0, 0.0, 0.0, 0.0, 0.0, 0.0, 0.0, 0.0, 0.0, 0.0, 0.0, 0.0, 0.0, 0.0, 0.0, 0.0, 0.0, 0.0, 0.0, 0.0, 0.0, 0.0, 0.0, 0.0, 0.0, 0.0, 0.0, 0.0, 0.0, 0.0, 0.0, 0.0, 0.0, 0.0, 0.0, 0.0, 0.0, 0.0, 0.0, 0.0, 0.0, 0.0, 0.0, 0.0, 0.0, 0.0, 0.0, 0.0, 0.0, 0.0, 0.0, 0.0, 0.0, 0.0, 0.0, 0.0, 0.0, 0.0, 0.0, 0.0, 0.0, 0.0, 0.0, 0.0, 0.0, 0.0, 0.0, 0.0, 0.0, 0.0, 0.0, 0.0, 0.0, 0.0, 0.0, 0.0, 0.0, 0.0, 0.0, 0.0, 0.0, 0.0, 0.0, 0.0, 0.0, 0.0, 0.0, 0.0, 0.0, 0.0, 0.0, 0.0, 0.0, 0.0, 0.0, 0.0, 0.0, 0.0, 0.0, 0.0, 0.0, 0.0, 0.0, 0.0, 0.0, 0.0, 0.0, 0.0, 0.0, 0.0, 0.0, 0.0, 0.0, 0.0, 0.0, 0.0, 0.0, 0.0, 0.0, 0.0, 0.0, 0.0, 0.0, 0.0, 0.0, 0.0, 0.0, 0.0, 0.0, 0.0, 0.0, 0.0, 0.0, 0.0, 0.0, 0.0, 0.0, 0.0, 0.0, 0.0, 0.0, 0.0, 0.0, 0.0, 0.0, 0.0, 0.0, 0.0, 0.0, 0.0, 0.0, 0.0, 0.0, 0.0, 0.0, 0.0, 0.0, 0.0, 0.0, 0.0, 0.0, 0.0, 0.0, 0.0, 0.0, 0.0, 0.0, 0.0, 0.0, 0.0, 0.0, 0.0, 0.0, 0.0, 0.0, 0.0, 0.0, 0.0, 0.0, 0.0, 0.0, 0.0, 0.0, 0.0, 0.0, 0.0, 0.0, 0.0, 0.0, 0.0, 0.0, 0.0, 0.0, 0.0, 0.0, 0.0, 0.0, 0.0, 0.0, 0.0, 0.0, 0.0, 0.0, 0.0, 0.0, 0.0, 0.0, 0.0, 0.0, 0.0, 0.0, 0.0, 0.0, 0.0, 0.0, 0.0, 0.0, 0.0, 0.0, 0.0, 0.0, 0.0, 0.0, 0.0, 0.0, 0.0, 0.0, 0.0, 0.0, 0.0, 0.0, 0.0, 0.0, 0.0, 0.0, 0.0, 0.0, 0.0, 0.0, 0.0, 0.0, 0.0, 0.0, 0.0, 0.0, 0.0, 0.0, 0.0, 0.0, 0.0, 0.0, 0.0, 0.0, 0.0, 0.0, 0.0, 0.0, 0.0, 0.0, 0.0, 0.0, 0.0, 0.0, 0.0, 0.0, 0.0, 0.0, 0.0, 0.0, 0.0, 0.0, 0.0, 0.0, 0.0, 0.0, 0.0, 0.0, 0.0, 0.0, 0.0, 0.0, 0.0, 0.0, 0.0, 0.0, 0.0, 0.0, 0.0, 0.0, 0.0, 0.0, 0.0, 0.0, 0.0, 0.0, 0.0, 0.0, 0.0, 0.0, 0.0, 0.0, 0.0, 0.0, 0.0, 0.0, 0.0, 0.0, 0.0, 0.0, 0.0, 0.0, 0.0, 0.0, 0.0, 0.0, 0.0, 0.0, 0.0, 0.0, 0.0, 0.0, 0.0, 0.0, 0.0, 0.0, 0.0, 0.0, 0.0, 0.0, 0.0, 0.0, 0.0, 0.0, 0.0, 0.0, 0.0, 0.0, 0.0, 0.0, 0.0, 0.0, 0.0, 0.0, 0.0, 0.0, 0.0, 0.0, 0.0, 0.0, 0.0, 0.0, 0.0, 0.0, 0.0, 0.0, 0.0, 0.0, 0.0, 0.0, 0.0, 0.0, 0.0, 0.0, 0.0, 0.0, 0.0, 0.0, 0.0, 0.0, 0.0, 0.0, 0.0, 0.0, 0.0, 0.0, 0.0, 0.0, 0.0, 0.0, 0.0, 0.0, 0.0, 0.0, 0.0, 0.0, 0.0, 0.0, 0.0, 0.0, 0.0, 0.0, 0.0, 0.0, 0.0, 0.0, 0.0, 0.0, 0.0, 0.0, 0.0, 0.0, 0.0, 0.0, 0.0, 0.0, 0.0, 0.0, 0.0, 0.0, 0.0, 0.0, 0.0, 0.0, 0.0, 0.0, 0.0, 0.0, 0.0, 0.0, 0.0, 0.0, 0.0, 0.0, 0.0, 0.0, 0.0, 0.0, 0.0, 0.0, 0.0, 0.0, 0.0, 0.0, 0.0, 0.0, 0.0, 0.0, 0.0, 0.0, 0.0, 0.0, 0.0, 0.0, 0.0, 0.0, 0.0, 0.0, 0.0, 0.0, 0.0, 0.0, 0.0, 0.0, 0.0, 0.0, 0.0, 0.0, 0.0, 0.0, 0.0, 0.0, 0.0, 0.0, 0.0, 0.0, 0.0, 0.0, 0.0, 0.0, 0.0, 0.0, 0.0, 0.0, 0.0, 0.0, 0.0, 0.0, 0.0, 0.0, 0.0, 0.0, 0.0, 0.0, 0.0, 0.0, 0.0, 0.0, 0.0, 0.0, 0.0, 0.0, 0.0, 0.0, 0.0, 0.0, 0.0, 0.0, 0.0, 0.0, 0.0, 0.0, 0.0, 0.0, 0.0, 0.0, 0.0, 0.0, 0.0, 0.0, 0.0, 0.0, 0.0, 0.0, 0.0, 0.0, 0.0, 0.0, 0.0, 0.0, 0.0, 0.0, 0.0, 0.0, 0.0, 0.0, 0.0, 0.0, 0.0, 0.0, 0.0, 0.0, 0.0, 0.0, 0.0, 0.0, 0.0, 0.0, 0.0, 0.0, 0.0, 0.0, 0.0, 0.0, 0.0, 0.0, 0.0, 0.0, 0.0, 0.0, 0.0, 0.0, 0.0, 0.0, 0.0, 0.0, 0.0, 0.0, 0.0, 0.0, 0.0, 0.0, 0.0, 0.0, 0.0, 0.0, 0.0, 0.0, 0.0, 0.0, 0.0, 0.0, 0.0, 0.0, 0.0, 0.0, 0.0, 0.0, 0.0, 0.0, 0.0, 0.0, 0.0, 0.0, 0.0, 0.0, 0.0, 0.0, 0.0, 0.0, 0.0, 0.0, 0.0, 0.0, 0.0, 0.0, 0.0, 0.0, 0.0, 0.0, 0.0, 0.0, 0.0, 0.0, 0.0, 0.0, 0.0, 0.0, 0.0, 0.0, 0.0, 0.0, 0.0, 0.0, 0.0, 0.0, 0.0, 0.0, 0.0, 0.0, 0.0, 0.0, 0.0, 0.0, 0.0, 0.0, 0.0, 0.0, 0.0, 0.0, 0.0, 0.0, 0.0, 0.0, 0.0, 0.0, 0.0, 0.0, 0.0, 0.0, 0.0, 0.0, 0.0, 0.0, 0.0, 0.0, 0.0, 0.0, 0.0, 0.0, 0.0, 0.0, 0.0, 0.0, 0.0, 0.0, 0.0, 0.0, 0.0, 0.0, 0.0, 0.0, 0.0, 0.0, 0.0, 0.0, 0.0, 0.0, 0.0, 0.0, 0.0, 0.0, 0.0, 0.0, 0.0, 0.0, 0.0, 0.0, 0.0, 0.0, 0.0, 0.0, 0.0, 0.0, 0.0, 0.0, 0.0, 0.0, 0.0, 0.0, 0.0, 0.0, 0.0, 0.0, 0.0, 0.0, 0.0, 0.0, 0.0, 0.0, 0.0, 0.0, 0.0, 0.0, 0.0, 0.0, 0.0, 0.0, 0.0, 0.0, 0.0, 0.0, 0.0, 0.0, 0.0, 0.0, 0.0, 0.0, 0.0, 0.0, 0.0, 0.0, 0.0, 0.0, 0.0, 0.0, 0.0, 0.0, 0.0, 0.0, 0.0, 0.0, 0.0, 0.0, 0.0, 0.0, 0.0, 0.0, 0.0, 0.0, 0.0, 0.0, 0.0, 0.0, 0.0, 0.0, 0.0, 0.0, 0.0, 0.0, 0.0, 0.0, 0.0, 0.0, 0.0, 0.0, 0.0, 0.0, 0.0, 0.0, 0.0, 0.0, 0.0, 0.0, 0.0, 0.0, 0.0, 0.0, 0.0, 0.0, 0.0, 0.0, 0.0, 0.0, 0.0, 0.0, 0.0, 0.0, 0.0, 0.0, 0.0, 0.0, 0.0, 0.0, 0.0, 0.0, 0.0, 0.0, 0.0, 0.0, 0.0, 0.0, 0.0, 0.0, 0.0, 0.0, 0.0, 0.0, 0.0, 0.0, 0.0, 0.0, 0.0, 0.0, 0.0, 0.0, 0.0, 0.0, 0.0, 0.0, 0.0, 0.0, 0.0, 0.0, 0.0, 0.0, 0.0, 0.0, 0.0, 0.0, 0.0, 0.0, 0.0, 0.0, 0.0, 0.0, 0.0, 0.0, 0.0, 0.0, 0.0, 0.0, 0.0, 0.0, 0.0, 0.0, 0.0, 0.0, 0.0, 0.0, 0.0, 0.0, 0.0, 0.0, 0.0, 0.0, 0.0, 0.0, 0.0, 0.0, 0.0, 0.0, 0.0, 0.0, 0.0, 0.0, 0.0, 0.0, 0.0, 0.0, 0.0, 0.0, 0.0, 0.0, 0.0, 0.0, 0.0, 0.0, 0.0, 0.0, 0.0, 0.0, 0.0, 0.0, 0.0, 0.0, 0.0, 0.0, 0.0, 0.0, 0.0, 0.0, 0.0, 0.0, 0.0, 0.0, 0.0, 0.0, 0.0, 0.0, 0.0, 0.0, 0.0, 0.0, 0.0, 0.0, 0.0, 0.0, 0.0, 0.0, 0.0, 0.0, 0.0, 0.0, 0.0, 0.0, 0.0, 0.0, 0.0, 0.0, 0.0, 0.0, 0.0, 0.0, 0.0, 0.0, 0.0, 0.0, 0.0, 0.0, 0.0, 0.0, 0.0, 0.0, 0.0, 0.0, 0.0, 0.0, 0.0, 0.0, 0.0, 0.0, 0.0, 0.0, 0.0, 0.0, 0.0, 0.0, 0.0, 0.0, 0.0, 0.0, 0.0, 0.0, 0.0, 0.0, 0.0, 0.0, 0.0, 0.0, 0.0, 0.0, 0.0, 0.0, 0.0, 0.0, 0.0, 0.0, 0.0, 0.0, 0.0, 0.0, 0.0, 0.0, 0.0, 0.0, 0.0, 0.0, 0.0, 0.0, 0.0, 0.0, 0.0, 0.0, 0.0, 0.0, 0.0, 0.0, 0.0, 0.0, 0.0, 0.0, 0.0, 0.0, 0.0, 0.0, 0.0, 0.0, 0.0, 0.0, 0.0, 0.0, 0.0, 0.0, 0.0, 0.0, 0.0, 0.0, 0.0, 0.0, 0.0, 0.0, 0.0, 0.0, 0.0, 0.0, 0.0, 0.0, 0.0, 0.0, 0.0, 0.0, 0.0, 0.0, 0.0, 0.0, 0.0, 0.0, 0.0, 0.0, 0.0, 0.0, 0.0, 0.0, 0.0, 0.0, 0.0, 0.0, 0.0, 0.0, 0.0, 0.0, 0.0, 0.0, 0.0, 0.0, 0.0, 0.0, 0.0, 0.0, 0.0, 0.0, 0.0, 0.0, 0.0, 0.0, 0.0, 0.0, 0.0, 0.0, 0.0, 0.0, 0.0, 0.0, 0.0, 0.0, 0.0, 0.0, 0.0, 0.0, 0.0, 0.0, 0.0, 0.0, 0.0, 0.0, 0.0, 0.0, 0.0, 0.0, 0.0, 0.0, 0.0, 0.0, 0.0, 0.0, 0.0, 0.0, 0.0, 0.0, 0.0, 0.0, 0.0, 0.0, 0.0, 0.0, 0.0, 0.0, 0.0, 0.0, 0.0, 0.0, 0.0, 0.0, 0.0, 0.0, 0.0, 0.0, 0.0, 0.0, 0.0, 0.0, 0.0, 0.0, 0.0, 0.0, 0.0, 0.0, 0.0, 0.0, 0.0, 0.0, 0.0, 0.0, 0.0, 0.0, 0.0, 0.0, 0.0, 0.0, 0.0, 0.0, 0.0, 0.0, 0.0, 0.0, 0.0, 0.0, 0.0, 0.0, 0.0, 0.0, 0.0, 0.0, 0.0, 0.0, 0.0, 0.0, 0.0, 0.0, 0.0, 0.0, 0.0, 0.0, 0.0, 0.0, 0.0, 0.0, 0.0, 0.0, 0.0, 0.0, 0.0, 0.0, 0.0, 0.0, 0.0, 0.0, 0.0, 0.0, 0.0, 0.0, 0.0, 0.0, 0.0, 0.0, 0.0, 0.0, 0.0, 0.0, 0.0, 0.0, 0.0, 0.0, 0.0, 0.0, 0.0, 0.0, 0.0, 0.0, 0.0, 0.0, 0.0, 0.0, 0.0, 0.0, 0.0, 0.0, 0.0, 0.0, 0.0, 0.0, 0.0, 0.0, 0.0, 0.0, 0.0, 0.0, 0.0, 0.0, 0.0, 0.0, 0.0, 0.0, 0.0, 0.0, 0.0, 0.0, 0.0, 0.0, 0.0, 0.0, 0.0, 0.0, 0.0, 0.0, 0.0, 0.0, 0.0, 0.0, 0.0, 0.0, 0.0, 0.0, 0.0, 0.0, 0.0, 0.0, 0.0, 0.0, 0.0, 0.0, 0.0, 0.0, 0.0, 0.0, 0.0, 0.0, 0.0, 0.0, 0.0, 0.0, 0.0, 0.0, 0.0, 0.0, 0.0, 0.0, 0.0, 0.0, 0.0, 0.0, 0.0, 0.0, 0.0, 0.0, 0.0, 0.0, 0.0, 0.0, 0.0, 0.0, 0.0, 0.0, 0.0, 0.0, 0.0, 0.0, 0.0, 0.0, 0.0, 0.0, 0.0, 0.0, 0.0, 0.0, 0.0, 0.0, 0.0, 0.0, 0.0, 0.0, 0.0, 0.0, 0.0, 0.0, 0.0, 0.0, 0.0, 0.0, 0.0, 0.0, 0.0, 0.0, 0.0, 0.0, 0.0, 0.0, 0.0, 0.0, 0.0, 0.0, 0.0, 0.0, 0.0, 0.0, 0.0, 0.0, 0.0, 0.0, 0.0, 0.0, 0.0, 0.0, 0.0, 0.0, 0.0, 0.0, 0.0, 0.0, 0.0, 0.0, 0.0, 0.0, 0.0, 0.0, 0.0, 0.0, 0.0, 0.0, 0.0, 0.0, 0.0, 0.0, 0.0, 0.0, 0.0, 0.0, 0.0, 0.0, 0.0, 0.0, 0.0, 0.0, 0.0, 0.0, 0.0, 0.0, 0.0, 0.0, 0.0, 0.0, 0.0, 0.0, 0.0, 0.0, 0.0, 0.0, 0.0, 0.0, 0.0, 0.0, 0.0, 0.0, 0.0, 0.0, 0.0, 0.0, 0.0, 0.0, 0.0, 0.0, 0.0, 0.0, 0.0, 0.0, 0.0, 0.0, 0.0, 0.0, 0.0, 0.0, 0.0, 0.0, 0.0, 0.0, 0.0, 0.0, 0.0, 0.0, 0.0, 0.0, 0.0, 0.0, 0.0, 0.0, 0.0, 0.0, 0.0, 0.0, 0.0, 0.0, 0.0, 0.0, 0.0, 0.0, 0.0, 0.0, 0.0, 0.0, 0.0, 0.0, 0.0, 0.0, 0.0, 0.0, 0.0, 0.0, 0.0, 0.0, 0.0, 0.0, 0.0, 0.0, 0.0, 0.0, 0.0, 0.0, 0.0, 0.0, 0.0, 0.0, 0.0, 0.0, 0.0, 0.0, 0.0, 0.0, 0.0, 0.0, 0.0, 0.0, 0.0, 0.0, 0.0, 0.0, 0.0, 0.0, 0.0, 0.0, 0.0, 0.0, 0.0, 0.0, 0.0, 0.0, 0.0, 0.0, 0.0, 0.0, 0.0, 0.0, 0.0, 0.0, 0.0, 0.0, 0.0, 0.0, 0.0, 0.0, 0.0, 0.0, 0.0, 0.0, 0.0, 0.0, 0.0, 0.0, 0.0, 0.0, 0.0, 0.0, 0.0, 0.0, 0.0, 0.0, 0.0, 0.0, 0.0, 0.0, 0.0, 0.0, 0.0, 0.0, 0.0, 0.0, 0.0, 0.0, 0.0, 0.0, 0.0, 0.0, 0.0, 0.0, 0.0, 0.0, 0.0, 0.0, 0.0, 0.0, 0.0, 0.0, 0.0, 0.0, 0.0, 0.0, 0.0, 0.0, 0.0, 0.0, 0.0, 0.0, 0.0, 0.0, 0.0, 0.0, 0.0, 0.0, 0.0, 0.0, 0.0, 0.0, 0.0, 0.0, 0.0, 0.0, 0.0, 0.0, 0.0, 0.0, 0.0, 0.0, 0.0, 0.0, 0.0, 0.0, 0.0, 0.0, 0.0, 0.0, 0.0, 0.0, 0.0, 0.0, 0.0, 0.0, 0.0, 0.0, 0.0, 0.0, 0.0, 0.0, 0.0, 0.0, 0.0, 0.0, 0.0, 0.0, 0.0, 0.0, 0.0, 0.0, 0.0, 0.0, 0.0, 0.0, 0.0, 0.0, 0.0, 0.0, 0.0, 0.0, 0.0, 0.0, 0.0, 0.0, 0.0, 0.0, 0.0, 0.0, 0.0, 0.0, 0.0, 0.0, 0.0, 0.0, 0.0, 0.0, 0.0, 0.0, 0.0, 0.0, 0.0, 0.0, 0.0, 0.0, 0.0, 0.0, 0.0, 0.0, 0.0, 0.0, 0.0, 0.0, 0.0, 0.0, 0.0, 0.0, 0.0, 0.0, 0.0, 0.0, 0.0, 0.0, 0.0, 0.0, 0.0, 0.0, 0.0, 0.0, 0.0, 0.0, 0.0, 0.0, 0.0, 0.0, 0.0, 0.0, 0.0, 0.0, 0.0, 0.0, 0.0, 0.0, 0.0, 0.0, 0.0, 0.0, 0.0, 0.0, 0.0, 0.0, 0.0, 0.0, 0.0, 0.0, 0.0, 0.0, 0.0, 0.0, 0.0, 0.0, 0.0, 0.0, 0.0, 0.0, 0.0, 0.0, 0.0, 0.0, 0.0, 0.0, 0.0, 0.0, 0.0, 0.0, 0.0, 0.0, 0.0, 0.0, 0.0, 0.0, 0.0, 0.0, 0.0, 0.0, 0.0, 0.0, 0.0, 0.0, 0.0, 0.0, 0.0, 0.0, 0.0, 0.0, 0.0, 0.0, 0.0, 0.0, 0.0, 0.0, 0.0, 0.0, 0.0])
me_circle.use_remesh_fix_poles = True
me_circle.use_remesh_preserve_attributes = False
me_circle.use_mirror_vertex_groups = False
me_circle.update()
me_circle_001 = bpy.data.meshes.new('Circle.001')
me_circle_001.from_pydata([(-1.007, -0.6846, 9.213), (-1.343, -0.6846, 12.2), (-2.217, -0.6846, 14.39), (-3.625, -0.6846, 16.26), (-5.466, -0.6846, 17.71), (-7.624, -0.6846, 18.63), (-9.952, -0.6846, 18.96), (-12.28, -0.6846, 18.68), (-14.46, -0.6846, 17.81), (-16.34, -0.6846, 16.4), (-17.78, -0.6846, 14.56), (-18.71, -0.6846, 12.4), (-19.1, -0.6846, 9.801), (-19.1, -0.6846, 0.007875), (-1.0, -0.6846, 0.03588), (-18.94, -0.6846, 11.25), (-18.31, -0.6846, 13.51), (-17.12, -0.6846, 15.52), (-15.44, -0.6846, 17.16), (-13.4, -0.6846, 18.31), (-11.13, -0.6846, 18.89), (-8.78, -0.6846, 18.87), (-6.512, -0.6846, 18.23), (-4.504, -0.6846, 17.04), (-2.865, -0.6846, 15.37), (-1.715, -0.6846, 13.32), (-1.135, -0.6846, 11.04), (-19.1, -0.6846, 0.007875), (-1.0, -0.6846, 0.03588), (-1.007, 0.5358, 9.213), (-1.343, 0.5358, 12.2), (-2.217, 0.5358, 14.39), (-3.625, 0.5358, 16.26), (-5.466, 0.5358, 17.71), (-7.624, 0.5358, 18.63), (-9.952, 0.5358, 18.96), (-12.28, 0.5358, 18.68), (-14.46, 0.5358, 17.81), (-16.34, 0.5358, 16.4), (-17.78, 0.5358, 14.56), (-18.71, 0.5358, 12.4), (-19.1, 0.5358, 9.801), (-19.1, 0.5358, 0.007875), (-1.0, 0.5358, 0.03588), (-18.94, 0.5358, 11.25), (-18.31, 0.5358, 13.51), (-17.12, 0.5358, 15.52), (-15.44, 0.5358, 17.16), (-13.4, 0.5358, 18.31), (-11.13, 0.5358, 18.89), (-8.78, 0.5358, 18.87), (-6.512, 0.5358, 18.23), (-4.504, 0.5358, 17.04), (-2.865, 0.5358, 15.37), (-1.715, 0.5358, 13.32), (-1.135, 0.5358, 11.04), (-19.1, 0.5358, 0.007875), (-1.0, 0.5358, 0.03588)], [], [(23, 4, 33, 52), (55, 30, 54, 31, 53, 32, 52, 33, 51, 34, 50, 35, 49, 36, 48, 37, 47, 38, 46, 39, 45, 40, 44, 41, 42, 56, 57, 43, 29), (8, 18, 47, 37), (22, 5, 34, 51), (7, 19, 48, 36), (21, 6, 35, 50), (6, 20, 49, 35), (20, 7, 36, 49), (5, 21, 50, 34), (19, 8, 37, 48), (4, 22, 51, 33), (18, 9, 38, 47), (3, 23, 52, 32), (9, 17, 46, 38), (2, 24, 53, 31), (16, 11, 40, 45), (1, 25, 54, 30), (15, 12, 41, 44), (26, 1, 30, 55), (12, 13, 42, 41), (13, 27, 56, 42), (14, 0, 29, 43), (0, 26, 55, 29), (28, 14, 43, 57), (11, 15, 44, 40), (25, 2, 31, 54), (27, 28, 57, 56), (10, 16, 45, 39), (24, 3, 32, 53), (17, 10, 39, 46)])
_uv = me_circle_001.uv_layers.new(name='UVMap')
_uv.uv.foreach_set('vector', [0.0, 0.0, 0.0, 0.0, 0.0, 0.0, 0.0, 0.0, 0.0, 0.0, 0.0, 0.0, 0.0, 0.0, 0.0, 0.0, 0.0, 0.0, 0.0, 0.0, 0.0, 0.0, 0.0, 0.0, 0.0, 0.0, 0.0, 0.0, 0.0, 0.0, 0.0, 0.0, 0.0, 0.0, 0.0, 0.0, 0.0, 0.0, 0.0, 0.0, 0.0, 0.0, 0.0, 0.0, 0.0, 0.0, 0.0, 0.0, 0.0, 0.0, 0.0, 0.0, 0.0, 0.0, 0.0, 0.0, 0.0, 0.0, 0.0, 0.0, 0.0, 0.0, 0.0, 0.0, 0.0, 0.0, 0.0, 0.0, 0.0, 0.0, 0.0, 0.0, 0.0, 0.0, 0.0, 0.0, 0.0, 0.0, 0.0, 0.0, 0.0, 0.0, 0.0, 0.0, 0.0, 0.0, 0.0, 0.0, 0.0, 0.0, 0.0, 0.0, 0.0, 0.0, 0.0, 0.0, 0.0, 0.0, 0.0, 0.0, 0.0, 0.0, 0.0, 0.0, 0.0, 0.0, 0.0, 0.0, 0.0, 0.0, 0.0, 0.0, 0.0, 0.0, 0.0, 0.0, 0.0, 0.0, 0.0, 0.0, 0.0, 0.0, 0.0, 0.0, 0.0, 0.0, 0.0, 0.0, 0.0, 0.0, 0.0, 0.0, 0.0, 0.0, 0.0, 0.0, 0.0, 0.0, 0.0, 0.0, 0.0, 0.0, 0.0, 0.0, 0.0, 0.0, 0.0, 0.0, 0.0, 0.0, 0.0, 0.0, 0.0, 0.0, 0.0, 0.0, 0.0, 0.0, 0.0, 0.0, 0.0, 0.0, 0.0, 0.0, 0.0, 0.0, 0.0, 0.0, 0.0, 0.0, 0.0, 0.0, 0.0, 0.0, 0.0, 0.0, 0.0, 0.0, 0.0, 0.0, 0.0, 0.0, 0.0, 0.0, 0.0, 0.0, 0.0, 0.0, 0.0, 0.0, 0.0, 0.0, 0.0, 0.0, 0.0, 0.0, 0.0, 0.0, 0.0, 0.0, 0.0, 0.0, 0.0, 0.0, 0.0, 0.0, 0.0, 0.0, 0.0, 0.0, 0.0, 0.0, 0.0, 0.0, 0.0, 0.0, 0.0, 0.0, 0.0, 0.0, 0.0, 0.0, 0.0, 0.0, 0.0, 0.0, 0.0, 0.0, 0.0, 0.0, 0.0, 0.0, 0.0, 0.0, 0.0, 0.0, 0.0, 0.0, 0.0, 0.0, 0.0, 0.0, 0.0, 0.0, 0.0, 0.0, 0.0, 0.0, 0.0, 0.0, 0.0, 0.0, 0.0, 0.0, 0.0, 0.0, 0.0, 0.0, 0.0, 0.0, 0.0, 0.0, 0.0, 0.0, 0.0, 0.0, 0.0, 0.0, 0.0, 0.0, 0.0, 0.0, 0.0, 0.0, 0.0, 0.0, 0.0, 0.0, 0.0, 0.0, 0.0, 0.0, 0.0, 0.0, 0.0, 0.0, 0.0, 0.0, 0.0, 0.0])
me_circle_001.materials.append(mat_material_001)
me_circle_001.use_remesh_fix_poles = True
me_circle_001.use_remesh_preserve_attributes = False
me_circle_001.use_mirror_vertex_groups = False
me_circle_001.update()

# ---- objects
ob_circle = bpy.data.objects.new('Circle', me_circle)
ob_circle_001 = bpy.data.objects.new('Circle.001', me_circle_001)

# ---- transforms, parenting, visibility, modifiers, constraints
ob_circle.location = (1.003, 0.0, 0.0)
ob_circle.scale = (0.1, 0.1, 0.1)
ob_circle.lineart.crease_threshold = 0.0
ob_circle_001.location = (1.0, 0.0, -2.25)
ob_circle_001.scale = (0.1, 0.1, 0.1)
ob_circle_001.lineart.crease_threshold = 0.0

# ---- collection membership
col_collection.objects.link(ob_circle)
col_collection.objects.link(ob_circle_001)

# ---- scene / render settings (as saved in the file)
scene.frame_start = 1; scene.frame_end = 250; scene.frame_set(115)
scene.render.engine = 'BLENDER_EEVEE_NEXT'
scene.cycles.use_denoising = False
scene.cycles.samples = 128
scene.cycles.sampling_pattern = 'TABULATED_SOBOL'
scene.cycles.use_adaptive_sampling = False
scene.cycles.use_light_tree = False
scene.view_settings.view_transform = 'Filmic'
bpy.context.view_layer.update()

# ---- added for rendering (the .blend has no active camera and no usable light): camera, sun
cam_auto = bpy.data.cameras.new('AutoCamera')
cam_auto.lens = 50.0
cam_auto.sensor_width = 36.0
cam_auto.clip_end = 1000.0
ob_auto_camera = bpy.data.objects.new('AutoCamera', cam_auto)
scene.collection.objects.link(ob_auto_camera)
ob_auto_camera.location = (4.51003, -5.41423, 3.53144)
ob_auto_camera.rotation_euler = (1.09748, -7.21219e-08, 0.694738)
scene.camera = ob_auto_camera
light_auto_sun = bpy.data.lights.new('AutoSun', 'SUN')
light_auto_sun.energy = 3.0
light_auto_sun.angle = 0.0523599
ob_auto_sun = bpy.data.objects.new('AutoSun', light_auto_sun)
scene.collection.objects.link(ob_auto_sun)
ob_auto_sun.rotation_euler = (0.872665, 0.174533, 0.523599)
bpy.context.view_layer.update()
